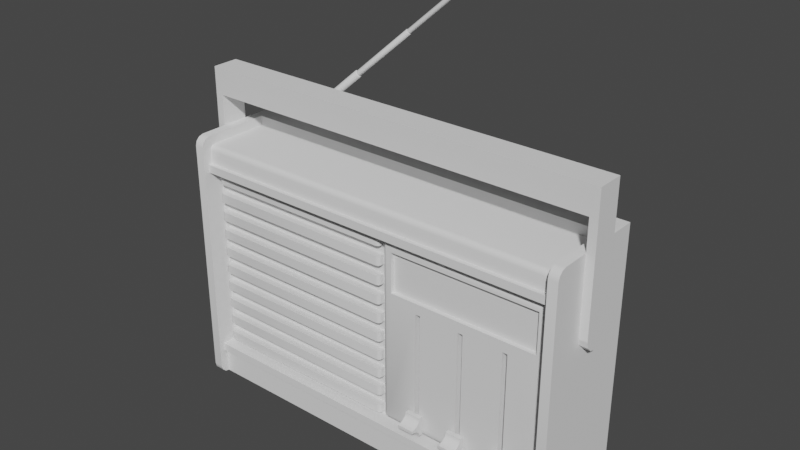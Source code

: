 # Source: Radio.blend  (saved by Blender 4.0.36; exported with 4.5.12 LTS)
import bpy
from mathutils import Matrix  # noqa: F401  (used for matrix-valued properties, if any)

bpy.ops.wm.read_factory_settings(use_empty=True)
scene = bpy.context.scene
scene.name = 'Scene'

# ---- collections
col_collection = bpy.data.collections.new('Collection'); scene.collection.children.link(col_collection)

# ---- node groups
ng_auto_smooth = bpy.data.node_groups.new('Auto Smooth', 'GeometryNodeTree')
_s = ng_auto_smooth.interface.new_socket(name='Geometry', in_out='OUTPUT', socket_type='NodeSocketGeometry')
_s = ng_auto_smooth.interface.new_socket(name='Geometry', in_out='INPUT', socket_type='NodeSocketGeometry')
_s = ng_auto_smooth.interface.new_socket(name='Angle', in_out='INPUT', socket_type='NodeSocketFloat')
_s.subtype = 'ANGLE'
_s.min_value = 0.0
_s.max_value = 3.142
ng_auto_smooth.is_modifier = True
_N = ng_auto_smooth.nodes; _L = ng_auto_smooth.links
n0 = _N.new('NodeGroupOutput'); n0.name = 'Group Output'; n0.location = (480, -100)
n1 = _N.new('NodeGroupInput'); n1.name = 'Group Input'; n1.location = (-420, -300)
n2 = _N.new('NodeGroupInput'); n2.name = 'Group Input.001'; n2.location = (-60, -100)
n3 = _N.new('GeometryNodeSetShadeSmooth'); n3.name = 'Set Shade Smooth'; n3.location = (120, -100)
n3.domain = 'EDGE'
n4 = _N.new('GeometryNodeSetShadeSmooth'); n4.name = 'Set Shade Smooth.001'; n4.location = (300, -100)
n5 = _N.new('GeometryNodeInputMeshEdgeAngle'); n5.name = 'Edge Angle'; n5.location = (-420, -220)
n6 = _N.new('GeometryNodeInputEdgeSmooth'); n6.name = 'Is Edge Smooth'; n6.location = (-60, -160)
n7 = _N.new('GeometryNodeInputShadeSmooth'); n7.name = 'Is Face Smooth'; n7.location = (-240, -340)
n8 = _N.new('FunctionNodeBooleanMath'); n8.name = 'Boolean Math'; n8.location = (-60, -220)
n9 = _N.new('FunctionNodeCompare'); n9.name = 'Compare'; n9.location = (-240, -180)
n9.operation = 'LESS_EQUAL'
_L.new(n5.outputs[0], n9.inputs[0])
_L.new(n4.outputs[0], n0.inputs[0])
_L.new(n1.outputs[1], n9.inputs[1])
_L.new(n9.outputs[0], n8.inputs[0])
_L.new(n7.outputs[0], n8.inputs[1])
_L.new(n2.outputs[0], n3.inputs[0])
_L.new(n6.outputs[0], n3.inputs[1])
_L.new(n3.outputs[0], n4.inputs[0])
_L.new(n8.outputs[0], n3.inputs[2])
n0.is_active_output = True

# ---- world
world_world = bpy.data.worlds.new('World'); scene.world = world_world
world_world.use_nodes = True; world_world.node_tree.nodes.clear()
_N = world_world.node_tree.nodes; _L = world_world.node_tree.links
n0 = _N.new('ShaderNodeOutputWorld'); n0.name = 'World Output'; n0.location = (300, 300)
n1 = _N.new('ShaderNodeBackground'); n1.name = 'Background'; n1.location = (10, 300)
n1.inputs[0].default_value = (0.05088, 0.05088, 0.05088, 1.0)
_L.new(n1.outputs[0], n0.inputs[0])
n0.is_active_output = True
world_world.color = (0.05088, 0.05088, 0.05088)
world_world.use_sun_shadow = False
world_world.sun_shadow_jitter_overblur = 0.0

# ---- meshes
me_cube_010 = bpy.data.meshes.new('Cube.010')
me_cube_010.from_pydata([(-0.1513, -0.01009, 0.08281), (-0.1513, -0.01009, 0.103), (-0.1513, 0.01009, 0.08281), (-0.1513, 0.01009, 0.103), (0.1513, -0.01009, 0.08281), (0.1513, -0.01009, 0.103), (0.1513, 0.01009, 0.08281), (0.1513, 0.01009, 0.103), (-0.1574, -0.01009, 0.08281), (-0.1574, -0.01009, 0.103), (-0.1574, 0.01009, 0.08281), (-0.1574, 0.01009, 0.103), (0.1574, -0.01009, 0.08281), (0.1574, -0.01009, 0.103), (0.1574, 0.01009, 0.08281), (0.1574, 0.01009, 0.103), (-0.1513, 0.01009, 0.0122), (-0.1513, -0.01009, 0.0122), (0.1513, -0.01009, 0.0122), (0.1513, 0.01009, 0.0122), (-0.1574, 0.01009, 0.0122), (-0.1574, -0.01009, 0.0122), (0.1574, -0.01009, 0.0122), (0.1574, 0.01009, 0.0122), (-0.1513, 0.01009, 0.001646), (-0.1513, 0.005276, -0.006688), (-0.1513, 0.008798, -0.003166), (-0.1513, -0.01009, 0.001646), (-0.1513, 9.313e-10, -0.007977), (-0.1513, -0.008798, -0.003166), (-0.1513, -0.005276, -0.006688), (0.1513, -0.01009, 0.001646), (0.1513, -0.005276, -0.006688), (0.1513, -0.008798, -0.003166), (0.1513, 0.01009, 0.001646), (0.1513, 9.313e-10, -0.007977), (0.1513, 0.008798, -0.003166), (0.1513, 0.005276, -0.006688), (-0.1574, 0.01009, 0.001646), (-0.1574, 0.008798, -0.003166), (-0.1574, 0.005276, -0.006688), (-0.1574, 9.313e-10, -0.007977), (-0.1574, -0.01009, 0.001646), (-0.1574, -0.005276, -0.006688), (-0.1574, -0.008798, -0.003166), (0.1574, -0.01009, 0.001646), (0.1574, -0.008798, -0.003166), (0.1574, -0.005276, -0.006688), (0.1574, 9.313e-10, -0.007977), (0.1574, 0.01009, 0.001646), (0.1574, 0.005276, -0.006688), (0.1574, 0.008798, -0.003166)], [], [(4, 6, 19, 18), (2, 3, 7, 6), (5, 4, 12, 13), (4, 5, 1, 0), (2, 6, 4, 0), (7, 3, 1, 5), (8, 9, 11, 10), (3, 2, 10, 11), (0, 1, 9, 8), (1, 3, 11, 9), (14, 15, 13, 12), (2, 0, 17, 16), (7, 5, 13, 15), (6, 7, 15, 14), (21, 20, 38, 39, 40, 41, 43, 44, 42), (0, 8, 21, 17), (8, 10, 20, 21), (14, 12, 22, 23), (10, 2, 16, 20), (6, 14, 23, 19), (12, 4, 18, 22), (20, 16, 24, 38), (22, 18, 31, 45), (18, 19, 34, 36, 37, 35, 32, 33, 31), (19, 23, 49, 34), (17, 21, 42, 27), (23, 22, 45, 46, 47, 48, 50, 51, 49), (27, 42, 44, 29), (29, 44, 43, 30), (30, 43, 41, 28), (38, 24, 26, 39), (39, 26, 25, 40), (40, 25, 28, 41), (35, 48, 47, 32), (32, 47, 46, 33), (33, 46, 45, 31), (34, 49, 51, 36), (36, 51, 50, 37), (37, 50, 48, 35), (16, 17, 27, 29, 30, 28, 25, 26, 24)])
_uv = me_cube_010.uv_layers.new(name='UVMap')
_uv.uv.foreach_set('vector', [0.8693, 0.7305, 0.8965, 0.7305, 0.8965, 0.8256, 0.8693, 0.8256, 0.4303, 0.9882, 0.4008, 0.9882, 0.4008, 0.5459, 0.4303, 0.5459, 0.7998, 0.8382, 0.7998, 0.8106, 0.8081, 0.8106, 0.8081, 0.8382, 0.4662, 0.9882, 0.4367, 0.9882, 0.4367, 0.5459, 0.4662, 0.5459, 0.3585, 0.5459, 0.3585, 0.9882, 0.329, 0.9882, 0.329, 0.5459, 0.3944, 0.5459, 0.3944, 0.9882, 0.3649, 0.9882, 0.3649, 0.5459, 0.8382, 0.7577, 0.8382, 0.7305, 0.8654, 0.7305, 0.8654, 0.7577, 0.7998, 0.9926, 0.7998, 0.965, 0.8081, 0.965, 0.8081, 0.9926, 0.8299, 0.8106, 0.8299, 0.8382, 0.8216, 0.8382, 0.8216, 0.8106, 0.7856, 0.9605, 0.7856, 0.9346, 0.7933, 0.9346, 0.7933, 0.9605, 0.9079, 0.7594, 0.9079, 0.7322, 0.9351, 0.7322, 0.9351, 0.7594, 0.939, 0.7322, 0.9662, 0.7322, 0.9662, 0.8274, 0.939, 0.8274, 0.8428, 0.9346, 0.8428, 0.9605, 0.835, 0.9605, 0.835, 0.9346, 0.8299, 0.965, 0.8299, 0.9926, 0.8216, 0.9926, 0.8216, 0.965, 0.8382, 0.8528, 0.8654, 0.8528, 0.8654, 0.867, 0.8637, 0.8735, 0.8589, 0.8782, 0.8518, 0.88, 0.8447, 0.8782, 0.84, 0.8735, 0.8382, 0.867, 0.8299, 0.8106, 0.8216, 0.8106, 0.8216, 0.7141, 0.8299, 0.7141, 0.8382, 0.7577, 0.8654, 0.7577, 0.8654, 0.8528, 0.8382, 0.8528, 0.9079, 0.7594, 0.9351, 0.7594, 0.9351, 0.8545, 0.9079, 0.8545, 0.8081, 0.965, 0.7998, 0.965, 0.7998, 0.8684, 0.8081, 0.8684, 0.8299, 0.965, 0.8216, 0.965, 0.8216, 0.8684, 0.8299, 0.8684, 0.8081, 0.8106, 0.7998, 0.8106, 0.7998, 0.7141, 0.8081, 0.7141, 0.8081, 0.8684, 0.7998, 0.8684, 0.7998, 0.854, 0.8081, 0.854, 0.8081, 0.7141, 0.7998, 0.7141, 0.7998, 0.6997, 0.8081, 0.6997, 0.8693, 0.8256, 0.8965, 0.8256, 0.8965, 0.8398, 0.8948, 0.8463, 0.89, 0.8511, 0.8829, 0.8528, 0.8758, 0.8511, 0.8711, 0.8463, 0.8693, 0.8398, 0.8299, 0.8684, 0.8216, 0.8684, 0.8216, 0.854, 0.8299, 0.854, 0.8299, 0.7141, 0.8216, 0.7141, 0.8216, 0.6997, 0.8299, 0.6997, 0.9079, 0.8545, 0.9351, 0.8545, 0.9351, 0.8688, 0.9333, 0.8752, 0.9286, 0.88, 0.9215, 0.8817, 0.9144, 0.88, 0.9096, 0.8752, 0.9079, 0.8688, 0.8299, 0.6997, 0.8216, 0.6997, 0.8216, 0.693, 0.8299, 0.693, 0.8299, 0.693, 0.8216, 0.693, 0.8216, 0.6879, 0.8299, 0.6879, 0.8792, 0.9375, 0.8869, 0.9375, 0.8869, 0.9442, 0.8792, 0.9442, 0.8081, 0.854, 0.7998, 0.854, 0.7998, 0.8473, 0.8081, 0.8473, 0.8081, 0.8473, 0.7998, 0.8473, 0.7998, 0.8422, 0.8081, 0.8422, 0.8869, 0.951, 0.8792, 0.951, 0.8792, 0.9442, 0.8869, 0.9442, 0.8869, 0.9614, 0.8792, 0.9614, 0.8792, 0.9547, 0.8869, 0.9547, 0.7998, 0.6879, 0.8081, 0.6879, 0.8081, 0.693, 0.7998, 0.693, 0.7998, 0.693, 0.8081, 0.693, 0.8081, 0.6997, 0.7998, 0.6997, 0.8299, 0.854, 0.8216, 0.854, 0.8216, 0.8473, 0.8299, 0.8473, 0.8299, 0.8473, 0.8216, 0.8473, 0.8216, 0.8422, 0.8299, 0.8422, 0.8869, 0.9682, 0.8792, 0.9682, 0.8792, 0.9614, 0.8869, 0.9614, 0.939, 0.8274, 0.9662, 0.8274, 0.9662, 0.8416, 0.9644, 0.8481, 0.9597, 0.8528, 0.9526, 0.8545, 0.9455, 0.8528, 0.9407, 0.8481, 0.939, 0.8416])
me_cube_010.materials.append(None)
me_cube_010.update()
me_cylinder = bpy.data.meshes.new('Cylinder')
me_cylinder.from_pydata([(1.49e-08, 0.003026, -2.98e-08), (0.06058, 0.003026, 0.05247), (0.001549, 0.001887, -0.001788), (0.06213, 0.001887, 0.05068), (0.001932, -0.0006734, -0.00223), (0.06251, -0.0006734, 0.05024), (0.0008596, -0.002726, -0.0009925), (0.06144, -0.002726, 0.05148), (-0.0008596, -0.002726, 0.0009924), (0.05972, -0.002726, 0.05346), (-0.001932, -0.0006734, 0.00223), (0.05865, -0.0006734, 0.0547), (-0.001549, 0.001887, 0.001788), (0.05903, 0.001887, 0.05426), (0.06098, 0.002513, 0.05282), (0.06227, 0.001567, 0.05133), (0.06258, -0.0005592, 0.05096), (0.06169, -0.002264, 0.05199), (0.06027, -0.002264, 0.05364), (0.05938, -0.0005592, 0.05467), (0.05969, 0.001567, 0.0543), (0.05877, 0.002289, 0.0509), (0.1059, 0.002289, 0.09176), (0.05994, 0.001427, 0.04955), (0.1071, 0.001427, 0.09041), (0.06023, -0.0005093, 0.04921), (0.1074, -0.0005093, 0.09007), (0.05942, -0.002062, 0.05015), (0.1066, -0.002062, 0.09101), (0.05812, -0.002062, 0.05165), (0.1053, -0.002062, 0.09251), (0.05731, -0.0005093, 0.05259), (0.1045, -0.0005093, 0.09345), (0.0576, 0.001427, 0.05225), (0.1048, 0.001427, 0.09311), (0.1062, 0.001901, 0.09202), (0.1072, 0.001185, 0.0909), (0.1075, -0.0004229, 0.09062), (0.1068, -0.001712, 0.0914), (0.1057, -0.001712, 0.09265), (0.105, -0.0004229, 0.09342), (0.1053, 0.001185, 0.09315), (0.1041, 0.001837, 0.09018), (0.1466, 0.001837, 0.127), (0.1051, 0.001145, 0.08909), (0.1476, 0.001145, 0.1259), (0.1053, -0.0004088, 0.08883), (0.1478, -0.0004088, 0.1256), (0.1046, -0.001655, 0.08958), (0.1472, -0.001655, 0.1264), (0.1036, -0.001655, 0.09078), (0.1461, -0.001655, 0.1276), (0.1029, -0.0004088, 0.09153), (0.1455, -0.0004088, 0.1284), (0.1032, 0.001145, 0.09127), (0.1457, 0.001145, 0.1281), (0.1439, 0.003873, 0.1311), (0.1431, -0.001382, 0.132), (0.1453, -0.005597, 0.1294), (0.1489, -0.005597, 0.1254), (0.1511, -0.001382, 0.1228), (0.1503, 0.003873, 0.1237), (0.1471, 0.006212, 0.1274), (0.1457, 0.003873, 0.1326), (0.1449, -0.001382, 0.1335), (0.1471, -0.005597, 0.1309), (0.1506, -0.005597, 0.1269), (0.1528, -0.001382, 0.1243), (0.152, 0.003873, 0.1252), (0.1488, 0.006212, 0.1289), (0.1492, 7.451e-09, 0.1293)], [], [(0, 1, 3, 2), (2, 3, 5, 4), (4, 5, 7, 6), (6, 7, 9, 8), (8, 9, 11, 10), (7, 5, 16, 17), (10, 11, 13, 12), (12, 13, 1, 0), (0, 2, 4, 6, 8, 10, 12), (15, 14, 20, 19, 18, 17, 16), (13, 11, 19, 20), (9, 7, 17, 18), (1, 13, 20, 14), (5, 3, 15, 16), (11, 9, 18, 19), (3, 1, 14, 15), (21, 22, 24, 23), (23, 24, 26, 25), (25, 26, 28, 27), (27, 28, 30, 29), (29, 30, 32, 31), (28, 26, 37, 38), (31, 32, 34, 33), (33, 34, 22, 21), (36, 35, 41, 40, 39, 38, 37), (34, 32, 40, 41), (30, 28, 38, 39), (22, 34, 41, 35), (26, 24, 36, 37), (32, 30, 39, 40), (24, 22, 35, 36), (42, 43, 45, 44), (44, 45, 47, 46), (46, 47, 49, 48), (48, 49, 51, 50), (50, 51, 53, 52), (49, 47, 60, 59), (52, 53, 55, 54), (54, 55, 43, 42), (43, 55, 56, 62), (47, 45, 61, 60), (45, 43, 62, 61), (51, 49, 59, 58), (55, 53, 57, 56), (53, 51, 58, 57), (56, 57, 64, 63), (57, 58, 65, 64), (58, 59, 66, 65), (60, 61, 68, 67), (59, 60, 67, 66), (62, 56, 63, 69), (61, 62, 69, 68), (68, 69, 70), (63, 64, 70), (64, 65, 70), (65, 66, 70), (67, 68, 70), (66, 67, 70), (69, 63, 70)])
me_cylinder.polygons.foreach_set('use_smooth', [True] * 59)
_uv = me_cylinder.uv_layers.new(name='UVMap')
_uv.uv.foreach_set('vector', [0.6522, 0.2733, 0.5074, 0.2733, 0.5074, 0.2703, 0.6522, 0.2703, 0.6522, 0.2682, 0.5074, 0.2682, 0.5074, 0.2652, 0.6522, 0.2652, 0.6522, 0.2652, 0.5074, 0.2652, 0.5074, 0.2605, 0.6522, 0.2605, 0.6522, 0.2605, 0.5074, 0.2605, 0.5074, 0.2575, 0.6522, 0.2575, 0.6522, 0.2554, 0.5074, 0.2554, 0.5074, 0.2507, 0.6522, 0.2507, 0.5074, 0.2605, 0.5074, 0.2652, 0.5065, 0.2648, 0.5065, 0.2609, 0.6522, 0.281, 0.5074, 0.281, 0.5074, 0.278, 0.6522, 0.278, 0.6522, 0.278, 0.5074, 0.278, 0.5074, 0.2733, 0.6522, 0.2733, 0.901, 0.2202, 0.9086, 0.2202, 0.9133, 0.2261, 0.9116, 0.2335, 0.9048, 0.2368, 0.898, 0.2335, 0.8963, 0.2261, 0.8707, 0.2379, 0.8668, 0.233, 0.8682, 0.2269, 0.8738, 0.2242, 0.8795, 0.2269, 0.8809, 0.233, 0.877, 0.2379, 0.867, 0.226, 0.8738, 0.2227, 0.8738, 0.2242, 0.8682, 0.2269, 0.8807, 0.226, 0.8823, 0.2333, 0.8809, 0.233, 0.8795, 0.2269, 0.5074, 0.2733, 0.5074, 0.278, 0.5065, 0.2776, 0.5065, 0.2737, 0.8776, 0.2392, 0.8701, 0.2392, 0.8707, 0.2379, 0.877, 0.2379, 0.5074, 0.2507, 0.5074, 0.2554, 0.5065, 0.255, 0.5065, 0.2511, 0.8701, 0.2392, 0.8654, 0.2333, 0.8668, 0.233, 0.8707, 0.2379, 0.7828, 0.2663, 0.6701, 0.2663, 0.6701, 0.2641, 0.7828, 0.2641, 0.7828, 0.2801, 0.6701, 0.2801, 0.6701, 0.2779, 0.7828, 0.2779, 0.7828, 0.2779, 0.6701, 0.2779, 0.6701, 0.2743, 0.7828, 0.2743, 0.7828, 0.2743, 0.6701, 0.2743, 0.6701, 0.272, 0.7828, 0.272, 0.7828, 0.262, 0.6701, 0.262, 0.6701, 0.2584, 0.7828, 0.2584, 0.6701, 0.2743, 0.6701, 0.2779, 0.6693, 0.2776, 0.6693, 0.2746, 0.7828, 0.2584, 0.6701, 0.2584, 0.6701, 0.2562, 0.7828, 0.2562, 0.7828, 0.2699, 0.6701, 0.2699, 0.6701, 0.2663, 0.7828, 0.2663, 0.9365, 0.2337, 0.9336, 0.2374, 0.9288, 0.2374, 0.9259, 0.2337, 0.9269, 0.2291, 0.9312, 0.227, 0.9355, 0.2291, 0.9283, 0.2384, 0.9248, 0.234, 0.9259, 0.2337, 0.9288, 0.2374, 0.926, 0.2284, 0.9312, 0.2259, 0.9312, 0.227, 0.9269, 0.2291, 0.6701, 0.2663, 0.6701, 0.2699, 0.6693, 0.2696, 0.6693, 0.2666, 0.9363, 0.2284, 0.9376, 0.234, 0.9365, 0.2337, 0.9355, 0.2291, 0.6701, 0.2584, 0.6701, 0.262, 0.6693, 0.2617, 0.6693, 0.2587, 0.9376, 0.234, 0.9341, 0.2384, 0.9336, 0.2374, 0.9365, 0.2337, 0.8944, 0.2652, 0.7929, 0.2652, 0.7929, 0.2634, 0.8944, 0.2634, 0.8944, 0.2784, 0.7929, 0.2784, 0.7929, 0.2766, 0.8944, 0.2766, 0.8944, 0.2766, 0.7929, 0.2766, 0.7929, 0.2737, 0.8944, 0.2737, 0.8944, 0.2737, 0.7929, 0.2737, 0.7929, 0.2719, 0.8944, 0.2719, 0.8944, 0.2612, 0.7929, 0.2612, 0.7929, 0.2584, 0.8944, 0.2584, 0.8029, 0.2346, 0.8039, 0.2302, 0.8162, 0.2274, 0.8128, 0.2425, 0.8944, 0.2698, 0.7929, 0.2698, 0.7929, 0.268, 0.8944, 0.268, 0.8944, 0.268, 0.7929, 0.268, 0.7929, 0.2652, 0.8944, 0.2652, 0.7965, 0.2266, 0.7936, 0.2302, 0.7813, 0.2274, 0.791, 0.2152, 0.8039, 0.2302, 0.8011, 0.2266, 0.8065, 0.2152, 0.8162, 0.2274, 0.8011, 0.2266, 0.7965, 0.2266, 0.791, 0.2152, 0.8065, 0.2152, 0.7988, 0.2366, 0.8029, 0.2346, 0.8128, 0.2425, 0.7988, 0.2492, 0.7936, 0.2302, 0.7946, 0.2346, 0.7848, 0.2425, 0.7813, 0.2274, 0.7946, 0.2346, 0.7988, 0.2366, 0.7988, 0.2492, 0.7848, 0.2425, 0.8962, 0.2456, 0.9058, 0.2456, 0.9058, 0.2522, 0.8962, 0.2522, 0.9058, 0.2456, 0.9214, 0.2456, 0.9214, 0.2522, 0.9058, 0.2522, 0.8254, 0.2426, 0.8351, 0.2426, 0.8351, 0.2492, 0.8254, 0.2492, 0.8506, 0.2426, 0.8603, 0.2426, 0.8603, 0.2492, 0.8506, 0.2492, 0.8351, 0.2426, 0.8506, 0.2426, 0.8506, 0.2492, 0.8351, 0.2492, 0.8431, 0.2344, 0.8276, 0.2344, 0.8276, 0.2277, 0.8431, 0.2277, 0.8528, 0.2344, 0.8431, 0.2344, 0.8431, 0.2277, 0.8528, 0.2277, 0.7642, 0.2371, 0.7545, 0.2492, 0.7468, 0.2331, 0.739, 0.2492, 0.7293, 0.2371, 0.7468, 0.2331, 0.7293, 0.2371, 0.7328, 0.222, 0.7468, 0.2331, 0.7328, 0.222, 0.7468, 0.2152, 0.7468, 0.2331, 0.7607, 0.222, 0.7642, 0.2371, 0.7468, 0.2331, 0.7468, 0.2152, 0.7607, 0.222, 0.7468, 0.2331, 0.7545, 0.2492, 0.739, 0.2492, 0.7468, 0.2331])
me_cylinder.materials.append(None)
me_cylinder.update()
me_cube_012 = bpy.data.meshes.new('Cube.012')
me_cube_012.from_pydata([(-0.006052, 0.00036, -0.006052), (-0.006052, 0.00036, 0.006052), (0.006052, 0.00036, -0.006052), (0.006052, 0.00036, 0.006052), (-0.006052, -0.007507, -0.001142), (-0.006052, -0.007507, 0.001142), (0.006052, -0.007507, 0.001142), (0.006052, -0.007507, -0.001142), (-0.006052, -0.005543, 0.001256), (-0.006052, -0.0005379, 0.003983), (-0.006052, -0.002964, 0.002146), (0.006052, -0.0005379, 0.003983), (0.006052, -0.005543, 0.001256), (0.006052, -0.002964, 0.002146), (0.006052, -0.005543, -0.001256), (0.006052, -0.0005379, -0.003983), (0.006052, -0.002964, -0.002146), (-0.006052, -0.0005379, -0.003983), (-0.006052, -0.005543, -0.001256), (-0.006052, -0.002964, -0.002146), (-0.006052, 0.00036, 0.007262), (-0.006052, 0.003386, 0.007262), (0.006052, 0.003386, 0.007262), (0.006052, 0.00036, 0.007262), (-0.006052, 0.003386, -0.007262), (-0.006052, 0.00036, -0.007262), (0.006052, 0.003386, -0.007262), (0.006052, 0.00036, -0.007262), (-0.00121, 0.0001716, -0.003661), (-0.00121, 0.0001716, 0.003661), (-0.00121, 0.01228, -0.003661), (-0.00121, 0.01228, 0.003661), (0.00121, 0.0001716, -0.003661), (0.00121, 0.0001716, 0.003661), (0.00121, 0.01228, -0.003661), (0.00121, 0.01228, 0.003661)], [], [(22, 23, 3, 26), (3, 2, 27, 26), (7, 6, 5, 4), (0, 2, 15, 17), (3, 1, 9, 11), (18, 14, 7, 4), (12, 8, 5, 6), (0, 17, 9, 1), (10, 9, 17, 19), (8, 10, 19, 18), (4, 5, 8, 18), (2, 3, 11, 15), (11, 13, 16, 15), (13, 12, 14, 16), (14, 18, 19, 16), (16, 19, 17, 15), (8, 12, 13, 10), (10, 13, 11, 9), (7, 14, 12, 6), (22, 21, 20, 23), (1, 3, 23, 20), (24, 26, 27, 25), (26, 24, 21, 22), (2, 0, 25, 27), (0, 1, 24, 25), (21, 24, 1, 20), (28, 29, 31, 30), (34, 35, 33, 32), (30, 34, 32, 28), (35, 31, 29, 33)])
me_cube_012.polygons.foreach_set('use_smooth', [1, 1, 1, 1, 1, 1, 1, 1, 1, 1, 1, 1, 1, 1, 1, 1, 1, 1, 1, 1, 1, 1, 1, 1, 1, 1, 0, 0, 0, 0])
_uv = me_cube_012.uv_layers.new(name='UVMap')
_uv.uv.foreach_set('vector', [0.6274, 0.2159, 0.6274, 0.2238, 0.6242, 0.2238, 0.5892, 0.2159, 0.6242, 0.2238, 0.5924, 0.2238, 0.5892, 0.2238, 0.5892, 0.2159, 0.8354, 0.1431, 0.8354, 0.1491, 0.8036, 0.1491, 0.8036, 0.1431, 0.8036, 0.1719, 0.8354, 0.1719, 0.8354, 0.1774, 0.8036, 0.1774, 0.8354, 0.1601, 0.8036, 0.1601, 0.8036, 0.1546, 0.8354, 0.1546, 0.7289, 0.197, 0.7607, 0.197, 0.7607, 0.2021, 0.7289, 0.2021, 0.7607, 0.2128, 0.7289, 0.2128, 0.7289, 0.2077, 0.7607, 0.2077, 0.5487, 0.196, 0.5541, 0.1937, 0.5751, 0.1937, 0.5805, 0.196, 0.5702, 0.1873, 0.5751, 0.1937, 0.5541, 0.1937, 0.559, 0.1873, 0.5679, 0.1805, 0.5702, 0.1873, 0.559, 0.1873, 0.5613, 0.1805, 0.5616, 0.1754, 0.5676, 0.1754, 0.5679, 0.1805, 0.5613, 0.1805, 0.5924, 0.2238, 0.6242, 0.2238, 0.6187, 0.2262, 0.5978, 0.2262, 0.6187, 0.2262, 0.6139, 0.2325, 0.6026, 0.2325, 0.5978, 0.2262, 0.6139, 0.2325, 0.6116, 0.2393, 0.605, 0.2393, 0.6026, 0.2325, 0.7607, 0.197, 0.7289, 0.197, 0.7289, 0.1899, 0.7607, 0.1899, 0.7607, 0.1899, 0.7289, 0.1899, 0.7289, 0.1827, 0.7607, 0.1827, 0.7289, 0.2128, 0.7607, 0.2128, 0.7607, 0.2199, 0.7289, 0.2199, 0.7289, 0.2199, 0.7607, 0.2199, 0.7607, 0.2271, 0.7289, 0.2271, 0.6053, 0.2445, 0.605, 0.2393, 0.6116, 0.2393, 0.6113, 0.2445, 0.9893, 0.1918, 0.9575, 0.1918, 0.9575, 0.184, 0.9893, 0.184, 0.8036, 0.1601, 0.8354, 0.1601, 0.8354, 0.1632, 0.8036, 0.1632, 0.9575, 0.1707, 0.9893, 0.1707, 0.9893, 0.1785, 0.9575, 0.1785, 0.5892, 0.2103, 0.5892, 0.1785, 0.6274, 0.1785, 0.6274, 0.2103, 0.8354, 0.1719, 0.8036, 0.1719, 0.8036, 0.1688, 0.8354, 0.1688, 0.5487, 0.196, 0.5805, 0.196, 0.5455, 0.204, 0.5455, 0.196, 0.5837, 0.204, 0.5455, 0.204, 0.5805, 0.196, 0.5837, 0.196, 0.8354, 0.2079, 0.8354, 0.2271, 0.8036, 0.2271, 0.8036, 0.2079, 0.5082, 0.1946, 0.5082, 0.1754, 0.54, 0.1754, 0.54, 0.1946, 0.7234, 0.1425, 0.7234, 0.1489, 0.6923, 0.1489, 0.6923, 0.1425, 0.9575, 0.2303, 0.9575, 0.2239, 0.9887, 0.2239, 0.9887, 0.2303])
me_cube_012.materials.append(None)
me_cube_012.update()
me_cube_014 = bpy.data.meshes.new('Cube.014')
me_cube_014.from_pydata([(-0.006052, 0.00036, -0.006052), (-0.006052, 0.00036, 0.006052), (0.006052, 0.00036, -0.006052), (0.006052, 0.00036, 0.006052), (-0.006052, -0.007507, -0.001142), (-0.006052, -0.007507, 0.001142), (0.006052, -0.007507, 0.001142), (0.006052, -0.007507, -0.001142), (-0.006052, -0.005543, 0.001256), (-0.006052, -0.0005379, 0.003983), (-0.006052, -0.002964, 0.002146), (0.006052, -0.0005379, 0.003983), (0.006052, -0.005543, 0.001256), (0.006052, -0.002964, 0.002146), (0.006052, -0.005543, -0.001256), (0.006052, -0.0005379, -0.003983), (0.006052, -0.002964, -0.002146), (-0.006052, -0.0005379, -0.003983), (-0.006052, -0.005543, -0.001256), (-0.006052, -0.002964, -0.002146), (-0.006052, 0.00036, 0.007262), (-0.006052, 0.003386, 0.007262), (0.006052, 0.003386, 0.007262), (0.006052, 0.00036, 0.007262), (-0.006052, 0.003386, -0.007262), (-0.006052, 0.00036, -0.007262), (0.006052, 0.003386, -0.007262), (0.006052, 0.00036, -0.007262), (-0.00121, 0.0001716, -0.003661), (-0.00121, 0.0001716, 0.003661), (-0.00121, 0.01228, -0.003661), (-0.00121, 0.01228, 0.003661), (0.00121, 0.0001716, -0.003661), (0.00121, 0.0001716, 0.003661), (0.00121, 0.01228, -0.003661), (0.00121, 0.01228, 0.003661)], [], [(22, 23, 3, 26), (3, 2, 27, 26), (7, 6, 5, 4), (0, 2, 15, 17), (3, 1, 9, 11), (18, 14, 7, 4), (12, 8, 5, 6), (0, 17, 9, 1), (10, 9, 17, 19), (8, 10, 19, 18), (4, 5, 8, 18), (2, 3, 11, 15), (11, 13, 16, 15), (13, 12, 14, 16), (14, 18, 19, 16), (16, 19, 17, 15), (8, 12, 13, 10), (10, 13, 11, 9), (7, 14, 12, 6), (22, 21, 20, 23), (1, 3, 23, 20), (24, 26, 27, 25), (26, 24, 21, 22), (2, 0, 25, 27), (0, 1, 24, 25), (21, 24, 1, 20), (28, 29, 31, 30), (34, 35, 33, 32), (30, 34, 32, 28), (35, 31, 29, 33)])
me_cube_014.polygons.foreach_set('use_smooth', [1, 1, 1, 1, 1, 1, 1, 1, 1, 1, 1, 1, 1, 1, 1, 1, 1, 1, 1, 1, 1, 1, 1, 1, 1, 1, 0, 0, 0, 0])
_uv = me_cube_014.uv_layers.new(name='UVMap')
_uv.uv.foreach_set('vector', [0.5837, 0.1412, 0.5837, 0.1492, 0.5805, 0.1492, 0.5455, 0.1412, 0.5805, 0.1492, 0.5487, 0.1492, 0.5455, 0.1492, 0.5455, 0.1412, 0.7607, 0.1437, 0.7607, 0.1497, 0.7289, 0.1497, 0.7289, 0.1437, 0.7289, 0.1717, 0.7607, 0.1717, 0.7607, 0.1772, 0.7289, 0.1772, 0.7234, 0.1599, 0.6916, 0.1599, 0.6916, 0.1544, 0.7234, 0.1544, 0.6852, 0.197, 0.717, 0.197, 0.717, 0.2021, 0.6852, 0.2021, 0.798, 0.2128, 0.7662, 0.2128, 0.7662, 0.2077, 0.798, 0.2077, 0.5487, 0.2365, 0.5541, 0.2342, 0.5751, 0.2342, 0.5805, 0.2365, 0.5702, 0.2278, 0.5751, 0.2342, 0.5541, 0.2342, 0.559, 0.2278, 0.5679, 0.221, 0.5702, 0.2278, 0.559, 0.2278, 0.5613, 0.221, 0.5616, 0.2159, 0.5676, 0.2159, 0.5679, 0.221, 0.5613, 0.221, 0.5487, 0.1492, 0.5805, 0.1492, 0.5751, 0.1515, 0.5541, 0.1515, 0.5751, 0.1515, 0.5702, 0.1579, 0.559, 0.1579, 0.5541, 0.1515, 0.5702, 0.1579, 0.5679, 0.1647, 0.5613, 0.1647, 0.559, 0.1579, 0.717, 0.197, 0.6852, 0.197, 0.6852, 0.1899, 0.717, 0.1899, 0.717, 0.1899, 0.6852, 0.1899, 0.6852, 0.1827, 0.717, 0.1827, 0.7662, 0.2128, 0.798, 0.2128, 0.798, 0.2199, 0.7662, 0.2199, 0.7662, 0.2199, 0.798, 0.2199, 0.798, 0.2271, 0.7662, 0.2271, 0.5616, 0.1698, 0.5613, 0.1647, 0.5679, 0.1647, 0.5676, 0.1698, 0.7607, 0.163, 0.7289, 0.163, 0.7289, 0.1553, 0.7607, 0.1553, 0.6916, 0.1599, 0.7234, 0.1599, 0.7234, 0.163, 0.6916, 0.163, 0.9575, 0.2106, 0.9893, 0.2106, 0.9893, 0.2184, 0.9575, 0.2184, 0.6329, 0.173, 0.6329, 0.1412, 0.671, 0.1412, 0.671, 0.173, 0.7607, 0.1717, 0.7289, 0.1717, 0.7289, 0.1686, 0.7607, 0.1686, 0.5487, 0.2365, 0.5805, 0.2365, 0.5455, 0.2445, 0.5455, 0.2365, 0.5837, 0.2445, 0.5455, 0.2445, 0.5805, 0.2365, 0.5837, 0.2365, 0.5082, 0.2445, 0.5082, 0.2252, 0.54, 0.2252, 0.54, 0.2445, 0.5082, 0.2197, 0.5082, 0.2005, 0.54, 0.2005, 0.54, 0.2197, 0.9883, 0.1433, 0.9883, 0.1496, 0.9572, 0.1496, 0.9572, 0.1433, 0.9575, 0.2421, 0.9575, 0.2358, 0.9887, 0.2358, 0.9887, 0.2421])
me_cube_014.materials.append(None)
me_cube_014.update()
me_cube_015 = bpy.data.meshes.new('Cube.015')
me_cube_015.from_pydata([(-0.006052, 0.00036, -0.006052), (-0.006052, 0.00036, 0.006052), (0.006052, 0.00036, -0.006052), (0.006052, 0.00036, 0.006052), (-0.006052, -0.007507, -0.001142), (-0.006052, -0.007507, 0.001142), (0.006052, -0.007507, 0.001142), (0.006052, -0.007507, -0.001142), (-0.006052, -0.005543, 0.001256), (-0.006052, -0.0005379, 0.003983), (-0.006052, -0.002964, 0.002146), (0.006052, -0.0005379, 0.003983), (0.006052, -0.005543, 0.001256), (0.006052, -0.002964, 0.002146), (0.006052, -0.005543, -0.001256), (0.006052, -0.0005379, -0.003983), (0.006052, -0.002964, -0.002146), (-0.006052, -0.0005379, -0.003983), (-0.006052, -0.005543, -0.001256), (-0.006052, -0.002964, -0.002146), (-0.006052, 0.00036, 0.007262), (-0.006052, 0.003386, 0.007262), (0.006052, 0.003386, 0.007262), (0.006052, 0.00036, 0.007262), (-0.006052, 0.003386, -0.007262), (-0.006052, 0.00036, -0.007262), (0.006052, 0.003386, -0.007262), (0.006052, 0.00036, -0.007262), (-0.00121, 0.0001716, -0.003661), (-0.00121, 0.0001716, 0.003661), (-0.00121, 0.01228, -0.003661), (-0.00121, 0.01228, 0.003661), (0.00121, 0.0001716, -0.003661), (0.00121, 0.0001716, 0.003661), (0.00121, 0.01228, -0.003661), (0.00121, 0.01228, 0.003661)], [], [(22, 23, 3, 26), (3, 2, 27, 26), (7, 6, 5, 4), (0, 2, 15, 17), (3, 1, 9, 11), (18, 14, 7, 4), (12, 8, 5, 6), (0, 17, 9, 1), (10, 9, 17, 19), (8, 10, 19, 18), (4, 5, 8, 18), (2, 3, 11, 15), (11, 13, 16, 15), (13, 12, 14, 16), (14, 18, 19, 16), (16, 19, 17, 15), (8, 12, 13, 10), (10, 13, 11, 9), (7, 14, 12, 6), (22, 21, 20, 23), (1, 3, 23, 20), (24, 26, 27, 25), (26, 24, 21, 22), (2, 0, 25, 27), (0, 1, 24, 25), (21, 24, 1, 20), (28, 29, 31, 30), (34, 35, 33, 32), (30, 34, 32, 28), (35, 31, 29, 33)])
me_cube_015.polygons.foreach_set('use_smooth', [1, 1, 1, 1, 1, 1, 1, 1, 1, 1, 1, 1, 1, 1, 1, 1, 1, 1, 1, 1, 1, 1, 1, 1, 1, 1, 0, 0, 0, 0])
_uv = me_cube_015.uv_layers.new(name='UVMap')
_uv.uv.foreach_set('vector', [0.6274, 0.1412, 0.6274, 0.1492, 0.6242, 0.1492, 0.5892, 0.1412, 0.6242, 0.1492, 0.5924, 0.1492, 0.5892, 0.1492, 0.5892, 0.1412, 0.798, 0.1437, 0.798, 0.1497, 0.7662, 0.1497, 0.7662, 0.1437, 0.7662, 0.1717, 0.798, 0.1717, 0.798, 0.1772, 0.7662, 0.1772, 0.7234, 0.174, 0.6916, 0.174, 0.6916, 0.1686, 0.7234, 0.1686, 0.7662, 0.197, 0.798, 0.197, 0.798, 0.2021, 0.7662, 0.2021, 0.717, 0.2128, 0.6852, 0.2128, 0.6852, 0.2077, 0.717, 0.2077, 0.6361, 0.2365, 0.6415, 0.2342, 0.6624, 0.2342, 0.6679, 0.2365, 0.6576, 0.2278, 0.6624, 0.2342, 0.6415, 0.2342, 0.6463, 0.2278, 0.6553, 0.221, 0.6576, 0.2278, 0.6463, 0.2278, 0.6487, 0.221, 0.649, 0.2159, 0.655, 0.2159, 0.6553, 0.221, 0.6487, 0.221, 0.5924, 0.1492, 0.6242, 0.1492, 0.6187, 0.1515, 0.5978, 0.1515, 0.6187, 0.1515, 0.6139, 0.1579, 0.6026, 0.1579, 0.5978, 0.1515, 0.6139, 0.1579, 0.6116, 0.1647, 0.605, 0.1647, 0.6026, 0.1579, 0.798, 0.197, 0.7662, 0.197, 0.7662, 0.1899, 0.798, 0.1899, 0.798, 0.1899, 0.7662, 0.1899, 0.7662, 0.1827, 0.798, 0.1827, 0.6852, 0.2128, 0.717, 0.2128, 0.717, 0.2199, 0.6852, 0.2199, 0.6852, 0.2199, 0.717, 0.2199, 0.717, 0.2271, 0.6852, 0.2271, 0.6053, 0.1698, 0.605, 0.1647, 0.6116, 0.1647, 0.6113, 0.1698, 0.9893, 0.2051, 0.9575, 0.2051, 0.9575, 0.1973, 0.9893, 0.1973, 0.6916, 0.174, 0.7234, 0.174, 0.7234, 0.1772, 0.6916, 0.1772, 0.7662, 0.1553, 0.798, 0.1553, 0.798, 0.163, 0.7662, 0.163, 0.6329, 0.2103, 0.6329, 0.1785, 0.671, 0.1785, 0.671, 0.2103, 0.798, 0.1717, 0.7662, 0.1717, 0.7662, 0.1686, 0.798, 0.1686, 0.6361, 0.2365, 0.6679, 0.2365, 0.6329, 0.2445, 0.6329, 0.2365, 0.671, 0.2445, 0.6329, 0.2445, 0.6679, 0.2365, 0.671, 0.2365, 0.8354, 0.1829, 0.8354, 0.2021, 0.8036, 0.2021, 0.8036, 0.1829, 0.5082, 0.1605, 0.5082, 0.1412, 0.54, 0.1412, 0.54, 0.1605, 0.9887, 0.156, 0.9887, 0.1624, 0.9575, 0.1624, 0.9575, 0.156, 0.9575, 0.254, 0.9575, 0.2477, 0.9887, 0.2477, 0.9887, 0.254])
me_cube_015.materials.append(None)
me_cube_015.update()
me_cube_017 = bpy.data.meshes.new('Cube.017')
me_cube_017.from_pydata([(-0.1442, 0.01046, 0.1926), (0.1442, -0.03998, 0.0009343), (0.1442, 0.01046, 0.1926), (-0.1513, -0.03998, 0.0009343), (0.1513, -0.03998, 0.0009343), (-0.1442, -0.04704, 0.1926), (-0.1513, -0.04704, 0.1926), (0.1513, -0.04704, 0.1926), (-0.1513, 0.03138, 0.0009343), (0.1513, 0.03138, 0.0009343), (-0.1442, -0.03998, 0.1997), (-0.1442, 0.01046, 0.1997), (-0.1513, 0.03138, 0.1997), (0.1442, 0.01046, 0.1997), (0.1442, -0.03998, 0.1997), (-0.1513, -0.03998, 0.1997), (0.1513, -0.03998, 0.1997), (0.1513, 0.03138, 0.1997), (-0.1442, -0.04351, 0.1987), (-0.1442, -0.04609, 0.1961), (-0.1513, -0.04609, 0.1961), (-0.1513, -0.04351, 0.1987), (0.1442, -0.04704, 0.1926), (0.1442, -0.04609, 0.1961), (0.1442, -0.04351, 0.1987), (0.1513, -0.04351, 0.1987), (0.1513, -0.04609, 0.1961), (-0.1442, -0.04704, 0.00801), (-0.1442, -0.03998, 0.0009343), (-0.1442, -0.04609, 0.004472), (-0.1442, -0.04351, 0.001882), (0.1442, -0.04704, 0.00801), (0.1442, -0.04351, 0.001882), (0.1442, -0.04609, 0.004472), (-0.1513, -0.04704, 0.00801), (-0.1513, -0.04351, 0.001882), (-0.1513, -0.04609, 0.004472), (0.1513, -0.04704, 0.00801), (0.1513, -0.04609, 0.004472), (0.1513, -0.04351, 0.001882), (0.1442, -0.03998, 0.1751), (0.1442, -0.03998, 0.02413), (-0.1442, -0.03998, 0.02413), (-0.1442, -0.03998, 0.1751), (0.1442, -0.03095, 0.1751), (0.1442, -0.03095, 0.02413), (-0.1442, -0.03095, 0.02413), (-0.1442, -0.03095, 0.1751), (-0.1442, -0.03998, 0.1887), (-0.1442, -0.03611, 0.1926), (-0.1442, -0.03946, 0.1907), (-0.1442, -0.03805, 0.1921), (0.1442, -0.03611, 0.1926), (0.1442, -0.03998, 0.1887), (0.1442, -0.03805, 0.1921), (0.1442, -0.03946, 0.1907), (-0.146, -0.04287, 0.1724), (-0.146, -0.04287, 0.1785), (-0.146, -0.01967, 0.1724), (-0.146, -0.01967, 0.1785), (0.146, -0.04287, 0.1724), (0.146, -0.04287, 0.1785), (0.146, -0.01967, 0.1724), (0.146, -0.01967, 0.1785), (-0.146, -0.04287, 0.02111), (-0.146, -0.04287, 0.02716), (-0.146, -0.01967, 0.02111), (-0.146, -0.01967, 0.02716), (0.146, -0.04287, 0.02111), (0.146, -0.04287, 0.02716), (0.146, -0.01967, 0.02111), (0.146, -0.01967, 0.02716), (0.01715, -0.03419, 0.03019), (0.01715, -0.03721, 0.03321), (0.07576, -0.02071, 0.03624), (0.01412, -0.03419, 0.03321), (0.07576, -0.02071, 0.124), (0.02118, -0.03425, 0.1321), (0.01715, -0.03633, 0.03107), (0.02118, -0.03425, 0.1623), (0.07958, -0.02071, 0.03624), (0.0154, -0.03593, 0.03147), (0.01501, -0.03633, 0.03321), (0.07958, -0.02071, 0.124), (0.01501, -0.03419, 0.03107), (0.1342, -0.03425, 0.1321), (0.01715, -0.03721, 0.1664), (0.1099, -0.02071, 0.03624), (0.1099, -0.02071, 0.124), (0.1342, -0.03425, 0.1623), (0.01715, -0.03419, 0.1694), (0.01412, -0.03419, 0.1664), (0.1137, -0.02071, 0.03624), (0.01715, -0.03633, 0.1685), (0.1137, -0.02071, 0.124), (0.0154, -0.03593, 0.1681), (0.01501, -0.03419, 0.1685), (0.01501, -0.03633, 0.1664), (0.04163, -0.02071, 0.03624), (0.01715, -0.01899, 0.03019), (0.04163, -0.02071, 0.124), (0.01412, -0.01899, 0.03321), (0.01501, -0.01899, 0.03107), (0.01412, -0.01899, 0.1664), (0.04546, -0.02071, 0.03624), (0.01715, -0.01899, 0.1694), (0.04546, -0.02071, 0.124), (0.01501, -0.01899, 0.1685), (0.1382, -0.03419, 0.03019), (0.1412, -0.03419, 0.03321), (0.1382, -0.03721, 0.03321), (0.1403, -0.03419, 0.03107), (0.1399, -0.03593, 0.03147), (0.1403, -0.03633, 0.03321), (0.1382, -0.03633, 0.03107), (0.1382, -0.03419, 0.1694), (0.1382, -0.03721, 0.1664), (0.1412, -0.03419, 0.1664), (0.1382, -0.03633, 0.1685), (0.1399, -0.03593, 0.1681), (0.1403, -0.03633, 0.1664), (0.1403, -0.03419, 0.1685), (0.1412, -0.01899, 0.03321), (0.1382, -0.01899, 0.03019), (0.1403, -0.01899, 0.03107), (0.1382, -0.01899, 0.1694), (0.1412, -0.01899, 0.1664), (0.1403, -0.01899, 0.1685), (0.02118, -0.03721, 0.1623), (0.1342, -0.03721, 0.1321), (0.1342, -0.03721, 0.1623), (0.02118, -0.03721, 0.1321), (0.04163, -0.03721, 0.124), (0.07576, -0.03721, 0.124), (0.04546, -0.03721, 0.124), (0.07958, -0.03721, 0.124), (0.1099, -0.03721, 0.124), (0.1137, -0.03721, 0.124), (0.04163, -0.03721, 0.03624), (0.07576, -0.03721, 0.03624), (0.04546, -0.03721, 0.03624), (0.07958, -0.03721, 0.03624), (0.1137, -0.03721, 0.03624), (0.1099, -0.03721, 0.03624), (-0.1412, -0.02356, 0.1623), (-0.1412, -0.02356, 0.1694), (0.01009, -0.02356, 0.1623), (0.01009, -0.02356, 0.1694), (-0.1385, -0.03655, 0.1623), (-0.1412, -0.03412, 0.1623), (-0.1404, -0.03584, 0.1623), (-0.1412, -0.03412, 0.1694), (-0.1385, -0.03655, 0.1694), (-0.1404, -0.03584, 0.1694), (0.01009, -0.03412, 0.1623), (0.007372, -0.03655, 0.1623), (0.009292, -0.03584, 0.1623), (0.007372, -0.03655, 0.1694), (0.01009, -0.03412, 0.1694), (0.009292, -0.03584, 0.1694), (-0.1412, -0.02356, 0.1476), (-0.1412, -0.02356, 0.1547), (0.01009, -0.02356, 0.1476), (0.01009, -0.02356, 0.1547), (-0.1385, -0.03655, 0.1476), (-0.1412, -0.03412, 0.1476), (-0.1404, -0.03584, 0.1476), (-0.1412, -0.03412, 0.1547), (-0.1385, -0.03655, 0.1547), (-0.1404, -0.03584, 0.1547), (0.01009, -0.03412, 0.1476), (0.007372, -0.03655, 0.1476), (0.009292, -0.03584, 0.1476), (0.007372, -0.03655, 0.1547), (0.01009, -0.03412, 0.1547), (0.009292, -0.03584, 0.1547), (-0.1412, -0.02356, 0.133), (-0.1412, -0.02356, 0.14), (0.01009, -0.02356, 0.133), (0.01009, -0.02356, 0.14), (-0.1385, -0.03655, 0.133), (-0.1412, -0.03412, 0.133), (-0.1404, -0.03584, 0.133), (-0.1412, -0.03412, 0.14), (-0.1385, -0.03655, 0.14), (-0.1404, -0.03584, 0.14), (0.01009, -0.03412, 0.133), (0.007372, -0.03655, 0.133), (0.009292, -0.03584, 0.133), (0.007372, -0.03655, 0.14), (0.01009, -0.03412, 0.14), (0.009292, -0.03584, 0.14), (-0.1412, -0.02356, 0.1183), (-0.1412, -0.02356, 0.1253), (0.01009, -0.02356, 0.1183), (0.01009, -0.02356, 0.1253), (-0.1385, -0.03655, 0.1183), (-0.1412, -0.03412, 0.1183), (-0.1404, -0.03584, 0.1183), (-0.1412, -0.03412, 0.1253), (-0.1385, -0.03655, 0.1253), (-0.1404, -0.03584, 0.1253), (0.01009, -0.03412, 0.1183), (0.007372, -0.03655, 0.1183), (0.009292, -0.03584, 0.1183), (0.007372, -0.03655, 0.1253), (0.01009, -0.03412, 0.1253), (0.009292, -0.03584, 0.1253), (-0.1412, -0.02356, 0.1036), (-0.1412, -0.02356, 0.1106), (0.01009, -0.02356, 0.1036), (0.01009, -0.02356, 0.1106), (-0.1385, -0.03655, 0.1036), (-0.1412, -0.03412, 0.1036), (-0.1404, -0.03584, 0.1036), (-0.1412, -0.03412, 0.1106), (-0.1385, -0.03655, 0.1106), (-0.1404, -0.03584, 0.1106), (0.01009, -0.03412, 0.1036), (0.007372, -0.03655, 0.1036), (0.009292, -0.03584, 0.1036), (0.007372, -0.03655, 0.1106), (0.01009, -0.03412, 0.1106), (0.009292, -0.03584, 0.1106), (-0.1412, -0.02356, 0.08889), (-0.1412, -0.02356, 0.09595), (0.01009, -0.02356, 0.08889), (0.01009, -0.02356, 0.09595), (-0.1385, -0.03655, 0.08889), (-0.1412, -0.03412, 0.08889), (-0.1404, -0.03584, 0.08889), (-0.1412, -0.03412, 0.09595), (-0.1385, -0.03655, 0.09595), (-0.1404, -0.03584, 0.09595), (0.01009, -0.03412, 0.08889), (0.007372, -0.03655, 0.08889), (0.009292, -0.03584, 0.08889), (0.007372, -0.03655, 0.09595), (0.01009, -0.03412, 0.09595), (0.009292, -0.03584, 0.09595), (-0.1412, -0.02356, 0.07421), (-0.1412, -0.02356, 0.08127), (0.01009, -0.02356, 0.07421), (0.01009, -0.02356, 0.08127), (-0.1385, -0.03655, 0.07421), (-0.1412, -0.03412, 0.07421), (-0.1404, -0.03584, 0.07421), (-0.1412, -0.03412, 0.08127), (-0.1385, -0.03655, 0.08127), (-0.1404, -0.03584, 0.08127), (0.01009, -0.03412, 0.07421), (0.007372, -0.03655, 0.07421), (0.009292, -0.03584, 0.07421), (0.007372, -0.03655, 0.08127), (0.01009, -0.03412, 0.08127), (0.009292, -0.03584, 0.08127), (-0.1412, -0.02356, 0.05952), (-0.1412, -0.02356, 0.06658), (0.01009, -0.02356, 0.05952), (0.01009, -0.02356, 0.06658), (-0.1385, -0.03655, 0.05952), (-0.1412, -0.03412, 0.05952), (-0.1404, -0.03584, 0.05952), (-0.1412, -0.03412, 0.06658), (-0.1385, -0.03655, 0.06658), (-0.1404, -0.03584, 0.06658), (0.01009, -0.03412, 0.05952), (0.007372, -0.03655, 0.05952), (0.009292, -0.03584, 0.05952), (0.007372, -0.03655, 0.06658), (0.01009, -0.03412, 0.06658), (0.009292, -0.03584, 0.06658), (-0.1412, -0.02356, 0.04483), (-0.1412, -0.02356, 0.05189), (0.01009, -0.02356, 0.04483), (0.01009, -0.02356, 0.05189), (-0.1385, -0.03655, 0.04483), (-0.1412, -0.03412, 0.04483), (-0.1404, -0.03584, 0.04483), (-0.1412, -0.03412, 0.05189), (-0.1385, -0.03655, 0.05189), (-0.1404, -0.03584, 0.05189), (0.01009, -0.03412, 0.04483), (0.007372, -0.03655, 0.04483), (0.009292, -0.03584, 0.04483), (0.007372, -0.03655, 0.05189), (0.01009, -0.03412, 0.05189), (0.009292, -0.03584, 0.05189), (-0.1412, -0.02356, 0.03015), (-0.1412, -0.02356, 0.03721), (0.01009, -0.02356, 0.03015), (0.01009, -0.02356, 0.03721), (-0.1385, -0.03655, 0.03015), (-0.1412, -0.03412, 0.03015), (-0.1404, -0.03584, 0.03015), (-0.1412, -0.03412, 0.03721), (-0.1385, -0.03655, 0.03721), (-0.1404, -0.03584, 0.03721), (0.01009, -0.03412, 0.03015), (0.007372, -0.03655, 0.03015), (0.009292, -0.03584, 0.03015), (0.007372, -0.03655, 0.03721), (0.01009, -0.03412, 0.03721), (0.009292, -0.03584, 0.03721)], [], [(40, 53, 48, 43), (2, 0, 49, 52), (22, 31, 37, 7), (27, 5, 6, 34), (28, 3, 8, 9, 4, 1), (3, 35, 36, 34, 6, 20, 21, 15, 12, 8), (16, 17, 12, 15, 10, 11, 13, 14), (0, 2, 13, 11), (16, 25, 26, 7, 37, 38, 39, 4, 9, 17), (10, 15, 21, 18), (18, 21, 20, 19), (19, 20, 6, 5), (22, 7, 26, 23), (23, 26, 25, 24), (24, 25, 16, 14), (3, 28, 30, 35), (35, 30, 29, 36), (36, 29, 27, 34), (1, 4, 39, 32), (32, 39, 38, 33), (33, 38, 37, 31), (1, 41, 42, 28), (42, 41, 45, 46), (45, 44, 47, 46), (40, 43, 47, 44), (49, 0, 11, 10, 18, 19, 5, 27, 29, 30, 28, 42, 46, 47, 43, 48, 50, 51), (53, 40, 44, 45, 41, 1, 32, 33, 31, 22, 23, 24, 14, 13, 2, 52, 54, 55), (12, 17, 9, 8), (52, 49, 51, 54), (54, 51, 50, 55), (55, 50, 48, 53), (56, 57, 59, 58), (58, 59, 63, 62), (62, 63, 61, 60), (60, 61, 57, 56), (58, 62, 60, 56), (63, 59, 57, 61), (64, 65, 67, 66), (66, 67, 71, 70), (70, 71, 69, 68), (68, 69, 65, 64), (66, 70, 68, 64), (71, 67, 65, 69), (131, 128, 86, 73, 138, 132), (133, 134, 140, 139), (137, 129, 131, 132, 134, 133, 135, 141, 139, 140, 138, 73, 110, 142, 143, 136), (142, 110, 116, 130, 129, 137), (130, 116, 86, 128), (125, 105, 90, 115), (75, 91, 103, 101), (122, 126, 117, 109), (72, 78, 81, 84), (73, 82, 81, 78), (75, 84, 81, 82), (86, 93, 95, 97), (90, 96, 95, 93), (91, 97, 95, 96), (108, 111, 112, 114), (109, 113, 112, 111), (110, 114, 112, 113), (115, 118, 119, 121), (116, 120, 119, 118), (117, 121, 119, 120), (99, 72, 84, 102), (102, 84, 75, 101), (73, 86, 97, 82), (82, 97, 91, 75), (90, 105, 107, 96), (96, 107, 103, 91), (108, 123, 124, 111), (111, 124, 122, 109), (125, 115, 121, 127), (127, 121, 117, 126), (116, 110, 113, 120), (120, 113, 109, 117), (72, 108, 114, 78), (78, 114, 110, 73), (115, 90, 93, 118), (118, 93, 86, 116), (99, 123, 108, 72), (77, 79, 128, 131), (77, 85, 89, 79), (89, 85, 129, 130), (129, 85, 77, 131), (128, 79, 89, 130), (74, 76, 133, 139), (74, 80, 83, 76), (83, 80, 141, 135), (141, 80, 74, 139), (133, 76, 83, 135), (143, 87, 88, 136), (87, 92, 94, 88), (94, 92, 142, 137), (142, 92, 87, 143), (136, 88, 94, 137), (98, 100, 132, 138), (98, 104, 106, 100), (106, 104, 140, 134), (140, 104, 98, 138), (132, 100, 106, 134), (155, 157, 152, 148), (147, 145, 151, 153, 152, 157, 159, 158), (149, 151, 145, 144), (146, 147, 158, 154), (148, 152, 153, 150), (150, 153, 151, 149), (157, 155, 156, 159), (159, 156, 154, 158), (144, 146, 154, 156, 155, 148, 150, 149), (171, 173, 168, 164), (163, 161, 167, 169, 168, 173, 175, 174), (165, 167, 161, 160), (162, 163, 174, 170), (164, 168, 169, 166), (166, 169, 167, 165), (173, 171, 172, 175), (175, 172, 170, 174), (160, 162, 170, 172, 171, 164, 166, 165), (187, 189, 184, 180), (179, 177, 183, 185, 184, 189, 191, 190), (181, 183, 177, 176), (178, 179, 190, 186), (180, 184, 185, 182), (182, 185, 183, 181), (189, 187, 188, 191), (191, 188, 186, 190), (176, 178, 186, 188, 187, 180, 182, 181), (203, 205, 200, 196), (195, 193, 199, 201, 200, 205, 207, 206), (197, 199, 193, 192), (194, 195, 206, 202), (196, 200, 201, 198), (198, 201, 199, 197), (205, 203, 204, 207), (207, 204, 202, 206), (192, 194, 202, 204, 203, 196, 198, 197), (219, 221, 216, 212), (211, 209, 215, 217, 216, 221, 223, 222), (213, 215, 209, 208), (210, 211, 222, 218), (212, 216, 217, 214), (214, 217, 215, 213), (221, 219, 220, 223), (223, 220, 218, 222), (208, 210, 218, 220, 219, 212, 214, 213), (235, 237, 232, 228), (227, 225, 231, 233, 232, 237, 239, 238), (229, 231, 225, 224), (226, 227, 238, 234), (228, 232, 233, 230), (230, 233, 231, 229), (237, 235, 236, 239), (239, 236, 234, 238), (224, 226, 234, 236, 235, 228, 230, 229), (251, 253, 248, 244), (243, 241, 247, 249, 248, 253, 255, 254), (245, 247, 241, 240), (242, 243, 254, 250), (244, 248, 249, 246), (246, 249, 247, 245), (253, 251, 252, 255), (255, 252, 250, 254), (240, 242, 250, 252, 251, 244, 246, 245), (267, 269, 264, 260), (259, 257, 263, 265, 264, 269, 271, 270), (261, 263, 257, 256), (258, 259, 270, 266), (260, 264, 265, 262), (262, 265, 263, 261), (269, 267, 268, 271), (271, 268, 266, 270), (256, 258, 266, 268, 267, 260, 262, 261), (283, 285, 280, 276), (275, 273, 279, 281, 280, 285, 287, 286), (277, 279, 273, 272), (274, 275, 286, 282), (276, 280, 281, 278), (278, 281, 279, 277), (285, 283, 284, 287), (287, 284, 282, 286), (272, 274, 282, 284, 283, 276, 278, 277), (299, 301, 296, 292), (291, 289, 295, 297, 296, 301, 303, 302), (293, 295, 289, 288), (290, 291, 302, 298), (292, 296, 297, 294), (294, 297, 295, 293), (301, 299, 300, 303), (303, 300, 298, 302), (288, 290, 298, 300, 299, 292, 294, 293)])
me_cube_017.polygons.foreach_set('use_smooth', [1, 1, 1, 1, 1, 1, 1, 1, 1, 1, 1, 1, 1, 1, 1, 1, 1, 1, 1, 1, 1, 1, 1, 1, 1, 1, 1, 1, 1, 1, 1, 0, 0, 0, 0, 0, 0, 0, 0, 0, 0, 0, 0, 1, 1, 1, 1, 1, 1, 1, 1, 1, 1, 1, 1, 1, 1, 1, 1, 1, 1, 1, 1, 1, 1, 1, 1, 1, 1, 1, 1, 1, 1, 1, 1, 1, 1, 1, 1, 1, 0, 0, 0, 0, 0, 1, 1, 1, 1, 1, 1, 1, 1, 1, 1, 1, 1, 1, 1, 1, 1, 1, 1, 1, 1, 1, 1, 1, 1, 1, 1, 1, 1, 1, 1, 1, 1, 1, 1, 1, 1, 1, 1, 1, 1, 1, 1, 1, 1, 1, 1, 1, 1, 1, 1, 1, 1, 1, 1, 1, 1, 1, 1, 1, 1, 1, 1, 1, 1, 1, 1, 1, 1, 1, 1, 1, 1, 1, 1, 1, 1, 1, 1, 1, 1, 1, 1, 1, 1, 1, 1, 1, 1, 1, 1, 1, 1, 1, 1, 1, 1, 1, 1, 1, 1, 1, 1, 1, 1, 1])
_uv = me_cube_017.uv_layers.new(name='UVMap')
_uv.uv.foreach_set('vector', [0.7323, 0.3761, 0.7323, 0.3649, 0.9715, 0.3649, 0.9715, 0.3761, 0.7323, 0.4255, 0.9715, 0.4255, 0.9715, 0.464, 0.7323, 0.464, 0.6294, 0.53, 0.6294, 0.3769, 0.6352, 0.3769, 0.6352, 0.53, 0.6143, 0.3769, 0.6143, 0.53, 0.6085, 0.53, 0.6085, 0.3769, 0.7101, 0.7302, 0.7101, 0.724, 0.7725, 0.724, 0.7725, 0.9891, 0.7101, 0.9891, 0.7101, 0.9829, 0.7081, 0.6343, 0.7073, 0.6372, 0.7051, 0.6393, 0.7022, 0.6401, 0.5491, 0.6401, 0.5462, 0.6393, 0.5441, 0.6372, 0.5433, 0.6343, 0.5433, 0.5759, 0.7081, 0.5759, 0.9335, 0.6944, 0.9934, 0.6944, 0.9934, 0.9488, 0.9335, 0.9488, 0.9335, 0.9429, 0.9758, 0.9429, 0.9758, 0.7003, 0.9335, 0.7003, 0.9715, 0.3086, 0.7323, 0.3086, 0.7323, 0.3027, 0.9715, 0.3027, 0.5197, 0.4721, 0.5168, 0.4713, 0.5147, 0.4692, 0.5139, 0.4662, 0.5139, 0.3132, 0.5147, 0.3103, 0.5168, 0.3081, 0.5197, 0.3073, 0.5781, 0.3073, 0.5781, 0.4721, 0.9335, 0.9429, 0.9335, 0.9488, 0.9305, 0.9488, 0.9305, 0.9429, 0.9305, 0.9429, 0.9305, 0.9488, 0.9282, 0.9488, 0.9282, 0.9429, 0.6143, 0.5329, 0.6085, 0.5329, 0.6085, 0.53, 0.6143, 0.53, 0.6294, 0.53, 0.6352, 0.53, 0.6352, 0.5329, 0.6294, 0.5329, 0.9282, 0.7003, 0.9282, 0.6944, 0.9305, 0.6944, 0.9305, 0.7003, 0.9305, 0.7003, 0.9305, 0.6944, 0.9335, 0.6944, 0.9335, 0.7003, 0.7101, 0.724, 0.7101, 0.7302, 0.707, 0.7302, 0.707, 0.724, 0.707, 0.724, 0.707, 0.7302, 0.7046, 0.7302, 0.7046, 0.724, 0.6085, 0.374, 0.6143, 0.374, 0.6143, 0.3769, 0.6085, 0.3769, 0.7101, 0.9829, 0.7101, 0.9891, 0.707, 0.9891, 0.707, 0.9829, 0.707, 0.9829, 0.707, 0.9891, 0.7046, 0.9891, 0.7046, 0.9829, 0.6294, 0.374, 0.6352, 0.374, 0.6352, 0.3769, 0.6294, 0.3769, 0.7323, 0.4104, 0.7323, 0.3912, 0.9715, 0.3912, 0.9715, 0.4104, 0.9715, 0.3311, 0.7323, 0.3311, 0.7323, 0.3236, 0.9715, 0.3236, 0.51, 0.007237, 0.5749, 0.007237, 0.5749, 0.1311, 0.51, 0.1311, 0.9715, 0.4894, 0.7323, 0.4894, 0.7323, 0.482, 0.9715, 0.482, 0.5249, 0.6515, 0.563, 0.6515, 0.563, 0.6573, 0.5218, 0.6573, 0.5189, 0.6566, 0.5168, 0.6544, 0.516, 0.6515, 0.516, 0.4984, 0.5168, 0.4955, 0.5189, 0.4934, 0.5218, 0.4926, 0.5218, 0.5118, 0.5291, 0.5118, 0.5291, 0.637, 0.5218, 0.637, 0.5218, 0.6483, 0.5222, 0.6499, 0.5233, 0.6511, 0.6696, 0.5488, 0.6696, 0.5375, 0.6622, 0.5375, 0.6622, 0.4123, 0.6696, 0.4123, 0.6696, 0.393, 0.6725, 0.3938, 0.6746, 0.396, 0.6753, 0.3989, 0.6753, 0.552, 0.6746, 0.5549, 0.6725, 0.557, 0.6696, 0.5578, 0.6283, 0.5578, 0.6283, 0.552, 0.6664, 0.552, 0.668, 0.5515, 0.6691, 0.5504, 0.5146, 0.9891, 0.5146, 0.724, 0.6886, 0.724, 0.6886, 0.9891, 0.7323, 0.464, 0.9715, 0.464, 0.9715, 0.4657, 0.7323, 0.4657, 0.7323, 0.4657, 0.9715, 0.4657, 0.9715, 0.4669, 0.7323, 0.4669, 0.7323, 0.3633, 0.9715, 0.3633, 0.9715, 0.3649, 0.7323, 0.3649, 0.6703, 0.3157, 0.6753, 0.3157, 0.6753, 0.3347, 0.6703, 0.3347, 0.7383, 0.6501, 0.7383, 0.6451, 0.9803, 0.6451, 0.9803, 0.6501, 0.6354, 0.3529, 0.6404, 0.3529, 0.6404, 0.3719, 0.6354, 0.3719, 0.6904, 0.3157, 0.6954, 0.3157, 0.6954, 0.5578, 0.6904, 0.5578, 0.9832, 0.5241, 0.7411, 0.5241, 0.7411, 0.5048, 0.9832, 0.5048, 0.7411, 0.5734, 0.9832, 0.5734, 0.9832, 0.5926, 0.7411, 0.5926, 0.6503, 0.3157, 0.6553, 0.3157, 0.6553, 0.3347, 0.6503, 0.3347, 0.7105, 0.3157, 0.7155, 0.3157, 0.7155, 0.5578, 0.7105, 0.5578, 0.6302, 0.3157, 0.6352, 0.3157, 0.6352, 0.3347, 0.6302, 0.3347, 0.7383, 0.6702, 0.7383, 0.6652, 0.9803, 0.6652, 0.9803, 0.6702, 0.9832, 0.5583, 0.7411, 0.5583, 0.7411, 0.5391, 0.9832, 0.5391, 0.7411, 0.6076, 0.9832, 0.6076, 0.9832, 0.6268, 0.7411, 0.6268, 0.7631, 0.09664, 0.7631, 0.1229, 0.7596, 0.1264, 0.7596, 0.01083, 0.7809, 0.01345, 0.7809, 0.08964, 0.8105, 0.08964, 0.7842, 0.08964, 0.7842, 0.01345, 0.8105, 0.01345, 0.8434, 0.08964, 0.8612, 0.09664, 0.7631, 0.09664, 0.7809, 0.08964, 0.7842, 0.08964, 0.8105, 0.08964, 0.8138, 0.08964, 0.8138, 0.01345, 0.8105, 0.01345, 0.7842, 0.01345, 0.7809, 0.01345, 0.7596, 0.01083, 0.8647, 0.01083, 0.8434, 0.01345, 0.8401, 0.01345, 0.8401, 0.08964, 0.8434, 0.01345, 0.8647, 0.01083, 0.8647, 0.1264, 0.8612, 0.1229, 0.8612, 0.09664, 0.8434, 0.08964, 0.8612, 0.1229, 0.8647, 0.1264, 0.7596, 0.1264, 0.7631, 0.1229, 0.702, 0.02133, 0.702, 0.1264, 0.6889, 0.1264, 0.6889, 0.02133, 0.7354, 0.01083, 0.7354, 0.1264, 0.7223, 0.1264, 0.7223, 0.01083, 0.7551, 0.01083, 0.7551, 0.1264, 0.742, 0.1264, 0.742, 0.01083, 0.7177, 0.1264, 0.7197, 0.1264, 0.7194, 0.1279, 0.7178, 0.1283, 0.7596, 0.01083, 0.7577, 0.01083, 0.7581, 0.00931, 0.7596, 0.008969, 0.7354, 0.01083, 0.7355, 0.008969, 0.7371, 0.00931, 0.7374, 0.01083, 0.7596, 0.1264, 0.7596, 0.1283, 0.7581, 0.1279, 0.7577, 0.1264, 0.6889, 0.1264, 0.6888, 0.1283, 0.6872, 0.1279, 0.6869, 0.1264, 0.7354, 0.1264, 0.7374, 0.1264, 0.7371, 0.1279, 0.7355, 0.1283, 0.7177, 0.02133, 0.7178, 0.01948, 0.7194, 0.01982, 0.7197, 0.02133, 0.742, 0.01083, 0.74, 0.01083, 0.7403, 0.00931, 0.7419, 0.008969, 0.8647, 0.01083, 0.8647, 0.008969, 0.8662, 0.00931, 0.8665, 0.01083, 0.6889, 0.02133, 0.6869, 0.02133, 0.6872, 0.01982, 0.6888, 0.01948, 0.8647, 0.1264, 0.8665, 0.1264, 0.8662, 0.1279, 0.8647, 0.1283, 0.742, 0.1264, 0.7419, 0.1283, 0.7403, 0.1279, 0.74, 0.1264, 0.7046, 0.1264, 0.7177, 0.1264, 0.7178, 0.1283, 0.7047, 0.1283, 0.7224, 0.008969, 0.7355, 0.008969, 0.7354, 0.01083, 0.7223, 0.01083, 0.7596, 0.01083, 0.7596, 0.1264, 0.7577, 0.1264, 0.7577, 0.01083, 0.7374, 0.01083, 0.7374, 0.1264, 0.7354, 0.1264, 0.7354, 0.01083, 0.6889, 0.1264, 0.702, 0.1264, 0.7019, 0.1283, 0.6888, 0.1283, 0.7355, 0.1283, 0.7224, 0.1283, 0.7223, 0.1264, 0.7354, 0.1264, 0.7177, 0.02133, 0.7046, 0.02133, 0.7047, 0.01948, 0.7178, 0.01948, 0.7419, 0.008969, 0.755, 0.008969, 0.7551, 0.01083, 0.742, 0.01083, 0.702, 0.02133, 0.6889, 0.02133, 0.6888, 0.01948, 0.7019, 0.01948, 0.755, 0.1283, 0.7419, 0.1283, 0.742, 0.1264, 0.7551, 0.1264, 0.8647, 0.1264, 0.8647, 0.01083, 0.8665, 0.01083, 0.8665, 0.1264, 0.74, 0.1264, 0.74, 0.01083, 0.742, 0.01083, 0.742, 0.1264, 0.7177, 0.1264, 0.7177, 0.02133, 0.7197, 0.02133, 0.7197, 0.1264, 0.7596, 0.008969, 0.8647, 0.008969, 0.8647, 0.01083, 0.7596, 0.01083, 0.6889, 0.02133, 0.6889, 0.1264, 0.6869, 0.1264, 0.6869, 0.02133, 0.8647, 0.1283, 0.7596, 0.1283, 0.7596, 0.1264, 0.8647, 0.1264, 0.7046, 0.1264, 0.7046, 0.02133, 0.7177, 0.02133, 0.7177, 0.1264, 0.937, 0.01727, 0.9033, 0.01727, 0.9033, 0.01399, 0.937, 0.01399, 0.9579, 0.1269, 0.9579, 0.006225, 0.9902, 0.006225, 0.9902, 0.1269, 0.9033, 0.02068, 0.937, 0.02068, 0.937, 0.02396, 0.9033, 0.02396, 0.8929, 0.007891, 0.8962, 0.007891, 0.8962, 0.1336, 0.8929, 0.1336, 0.8895, 0.1336, 0.8862, 0.1336, 0.8862, 0.007891, 0.8895, 0.007891, 0.5869, 0.01381, 0.6667, 0.01381, 0.6667, 0.02872, 0.5869, 0.02872, 0.8785, 0.03596, 0.8828, 0.03596, 0.8828, 0.1336, 0.8785, 0.1336, 0.6667, 0.1032, 0.5869, 0.1032, 0.5869, 0.08829, 0.6667, 0.08829, 0.9362, 0.03363, 0.918, 0.03363, 0.918, 0.02937, 0.9362, 0.02937, 0.918, 0.05237, 0.9362, 0.05237, 0.9362, 0.05662, 0.918, 0.05662, 0.5869, 0.04726, 0.5869, 0.03235, 0.6667, 0.03235, 0.6667, 0.04726, 0.9085, 0.03438, 0.9127, 0.03438, 0.9127, 0.1321, 0.9085, 0.1321, 0.666, 0.06707, 0.5862, 0.06707, 0.5862, 0.05216, 0.666, 0.05216, 0.9362, 0.04129, 0.918, 0.04129, 0.918, 0.03704, 0.9362, 0.03704, 0.9366, 0.06429, 0.9183, 0.06429, 0.9183, 0.06004, 0.9366, 0.06004, 0.5862, 0.06986, 0.666, 0.06986, 0.666, 0.08477, 0.5862, 0.08477, 0.9008, 0.03438, 0.905, 0.03438, 0.905, 0.1321, 0.9008, 0.1321, 0.6667, 0.122, 0.5869, 0.122, 0.5869, 0.1071, 0.6667, 0.1071, 0.9362, 0.04896, 0.918, 0.04896, 0.918, 0.0447, 0.9362, 0.0447, 0.8786, 0.03329, 0.8786, 0.01503, 0.8828, 0.01503, 0.8828, 0.03329, 0.3029, 0.1131, 0.3029, 0.1268, 0.02352, 0.1268, 0.02352, 0.1131, 0.01281, 0.6055, 0.3072, 0.6055, 0.3072, 0.626, 0.3057, 0.6294, 0.302, 0.6308, 0.01809, 0.6308, 0.01436, 0.6294, 0.01281, 0.626, 0.01748, 0.1131, 0.01748, 0.1268, 0.01386, 0.1268, 0.01386, 0.1131, 0.3509, 0.1211, 0.3509, 0.1349, 0.3309, 0.1349, 0.3309, 0.1211, 0.02352, 0.1131, 0.02352, 0.1268, 0.01959, 0.1268, 0.01959, 0.1131, 0.01959, 0.1131, 0.01959, 0.1268, 0.01748, 0.1268, 0.01748, 0.1131, 0.3029, 0.1268, 0.3029, 0.1131, 0.3064, 0.1131, 0.3064, 0.1268, 0.3273, 0.1349, 0.3273, 0.1211, 0.3309, 0.1211, 0.3309, 0.1349, 0.01281, 0.9598, 0.3072, 0.9598, 0.3072, 0.9804, 0.3057, 0.9837, 0.302, 0.9851, 0.01809, 0.9851, 0.01436, 0.9837, 0.01281, 0.9804, 0.3029, 0.08917, 0.3029, 0.1029, 0.02352, 0.1029, 0.02352, 0.08917, 0.01281, 0.5701, 0.3072, 0.5701, 0.3072, 0.5906, 0.3057, 0.5939, 0.302, 0.5953, 0.01809, 0.5953, 0.01436, 0.5939, 0.01281, 0.5906, 0.01748, 0.08917, 0.01748, 0.1029, 0.01386, 0.1029, 0.01386, 0.08917, 0.3847, 0.1211, 0.3847, 0.1349, 0.3647, 0.1349, 0.3647, 0.1211, 0.02352, 0.08917, 0.02352, 0.1029, 0.01959, 0.1029, 0.01959, 0.08917, 0.01959, 0.08917, 0.01959, 0.1029, 0.01748, 0.1029, 0.01748, 0.08917, 0.3029, 0.1029, 0.3029, 0.08917, 0.3064, 0.08917, 0.3064, 0.1029, 0.3611, 0.1349, 0.3611, 0.1211, 0.3647, 0.1211, 0.3647, 0.1349, 0.01281, 0.9244, 0.3072, 0.9244, 0.3072, 0.945, 0.3057, 0.9483, 0.302, 0.9497, 0.01809, 0.9497, 0.01436, 0.9483, 0.01281, 0.945, 0.3029, 0.1848, 0.3029, 0.1985, 0.02352, 0.1985, 0.02352, 0.1848, 0.01281, 0.5346, 0.3072, 0.5346, 0.3072, 0.5552, 0.3057, 0.5585, 0.302, 0.5599, 0.01809, 0.5599, 0.01436, 0.5585, 0.01281, 0.5552, 0.01748, 0.1848, 0.01748, 0.1985, 0.01386, 0.1985, 0.01386, 0.1848, 0.3504, 0.01915, 0.3504, 0.03289, 0.3303, 0.03289, 0.3303, 0.01915, 0.02352, 0.1848, 0.02352, 0.1985, 0.01959, 0.1985, 0.01959, 0.1848, 0.01959, 0.1848, 0.01959, 0.1985, 0.01748, 0.1985, 0.01748, 0.1848, 0.3029, 0.1985, 0.3029, 0.1848, 0.3064, 0.1848, 0.3064, 0.1985, 0.3267, 0.03289, 0.3267, 0.01915, 0.3303, 0.01915, 0.3303, 0.03289, 0.01281, 0.889, 0.3072, 0.889, 0.3072, 0.9095, 0.3057, 0.9129, 0.302, 0.9142, 0.01809, 0.9142, 0.01436, 0.9129, 0.01281, 0.9095, 0.3029, 0.06527, 0.3029, 0.07901, 0.02352, 0.07901, 0.02352, 0.06527, 0.01281, 0.4992, 0.3072, 0.4992, 0.3072, 0.5197, 0.3057, 0.5231, 0.302, 0.5245, 0.01809, 0.5245, 0.01436, 0.5231, 0.01281, 0.5197, 0.01748, 0.06527, 0.01748, 0.07901, 0.01386, 0.07901, 0.01386, 0.06527, 0.3509, 0.09722, 0.3509, 0.111, 0.3309, 0.111, 0.3309, 0.09722, 0.02352, 0.06527, 0.02352, 0.07901, 0.01959, 0.07901, 0.01959, 0.06527, 0.01959, 0.06527, 0.01959, 0.07901, 0.01748, 0.07901, 0.01748, 0.06527, 0.3029, 0.07901, 0.3029, 0.06527, 0.3064, 0.06527, 0.3064, 0.07901, 0.3273, 0.111, 0.3273, 0.09722, 0.3309, 0.09722, 0.3309, 0.111, 0.01281, 0.8535, 0.3072, 0.8535, 0.3072, 0.8741, 0.3057, 0.8774, 0.302, 0.8788, 0.01809, 0.8788, 0.01436, 0.8774, 0.01281, 0.8741, 0.3029, 0.2087, 0.3029, 0.2224, 0.02352, 0.2224, 0.02352, 0.2087, 0.01281, 0.4637, 0.3072, 0.4637, 0.3072, 0.4843, 0.3057, 0.4876, 0.302, 0.489, 0.01809, 0.489, 0.01436, 0.4876, 0.01281, 0.4843, 0.01748, 0.2087, 0.01748, 0.2224, 0.01386, 0.2224, 0.01386, 0.2087, 0.3847, 0.07332, 0.3847, 0.08706, 0.3647, 0.08706, 0.3647, 0.07332, 0.02352, 0.2087, 0.02352, 0.2224, 0.01959, 0.2224, 0.01959, 0.2087, 0.01959, 0.2087, 0.01959, 0.2224, 0.01748, 0.2224, 0.01748, 0.2087, 0.3029, 0.2224, 0.3029, 0.2087, 0.3064, 0.2087, 0.3064, 0.2224, 0.3611, 0.08706, 0.3611, 0.07332, 0.3647, 0.07332, 0.3647, 0.08706, 0.01281, 0.8181, 0.3072, 0.8181, 0.3072, 0.8387, 0.3057, 0.842, 0.302, 0.8434, 0.01809, 0.8434, 0.01436, 0.842, 0.01281, 0.8387, 0.3029, 0.2326, 0.3029, 0.2463, 0.02352, 0.2463, 0.02352, 0.2326, 0.01281, 0.4283, 0.3072, 0.4283, 0.3072, 0.4489, 0.3057, 0.4522, 0.302, 0.4536, 0.01809, 0.4536, 0.01436, 0.4522, 0.01281, 0.4489, 0.01748, 0.2326, 0.01748, 0.2463, 0.01386, 0.2463, 0.01386, 0.2326, 0.3509, 0.07332, 0.3509, 0.08706, 0.3309, 0.08706, 0.3309, 0.07332, 0.02352, 0.2326, 0.02352, 0.2463, 0.01959, 0.2463, 0.01959, 0.2326, 0.01959, 0.2326, 0.01959, 0.2463, 0.01748, 0.2463, 0.01748, 0.2326, 0.3029, 0.2463, 0.3029, 0.2326, 0.3064, 0.2326, 0.3064, 0.2463, 0.3273, 0.08706, 0.3273, 0.07332, 0.3309, 0.07332, 0.3309, 0.08706, 0.01281, 0.7827, 0.3072, 0.7827, 0.3072, 0.8032, 0.3057, 0.8066, 0.302, 0.8079, 0.01809, 0.8079, 0.01436, 0.8066, 0.01281, 0.8032, 0.3029, 0.1609, 0.3029, 0.1746, 0.02352, 0.1746, 0.02352, 0.1609, 0.01281, 0.3929, 0.3072, 0.3929, 0.3072, 0.4134, 0.3057, 0.4168, 0.302, 0.4182, 0.01809, 0.4182, 0.01436, 0.4168, 0.01281, 0.4134, 0.01748, 0.1609, 0.01748, 0.1746, 0.01386, 0.1746, 0.01386, 0.1609, 0.4198, 0.01799, 0.4198, 0.03173, 0.3997, 0.03173, 0.3997, 0.01799, 0.02352, 0.1609, 0.02352, 0.1746, 0.01959, 0.1746, 0.01959, 0.1609, 0.01959, 0.1609, 0.01959, 0.1746, 0.01748, 0.1746, 0.01748, 0.1609, 0.3029, 0.1746, 0.3029, 0.1609, 0.3064, 0.1609, 0.3064, 0.1746, 0.3961, 0.03173, 0.3961, 0.01799, 0.3997, 0.01799, 0.3997, 0.03173, 0.01281, 0.7472, 0.3072, 0.7472, 0.3072, 0.7678, 0.3057, 0.7711, 0.302, 0.7725, 0.01809, 0.7725, 0.01436, 0.7711, 0.01281, 0.7678, 0.3029, 0.03789, 0.3029, 0.05164, 0.02352, 0.05164, 0.02352, 0.03789, 0.01296, 0.3182, 0.3074, 0.3182, 0.3074, 0.3387, 0.3058, 0.3421, 0.3021, 0.3435, 0.01824, 0.3435, 0.01451, 0.3421, 0.01296, 0.3387, 0.01748, 0.03789, 0.01748, 0.05164, 0.01386, 0.05164, 0.01386, 0.03789, 0.3842, 0.01915, 0.3842, 0.03289, 0.3641, 0.03289, 0.3641, 0.01915, 0.02352, 0.03789, 0.02352, 0.05164, 0.01959, 0.05164, 0.01959, 0.03789, 0.01959, 0.03789, 0.01959, 0.05164, 0.01748, 0.05164, 0.01748, 0.03789, 0.3029, 0.05164, 0.3029, 0.03789, 0.3064, 0.03789, 0.3064, 0.05164, 0.3605, 0.03289, 0.3605, 0.01915, 0.3641, 0.01915, 0.3641, 0.03289, 0.01281, 0.7118, 0.3072, 0.7118, 0.3072, 0.7323, 0.3057, 0.7357, 0.302, 0.7371, 0.01809, 0.7371, 0.01436, 0.7357, 0.01281, 0.7323, 0.302, 0.01643, 0.302, 0.03017, 0.02257, 0.03017, 0.02257, 0.01643, 0.01296, 0.3536, 0.3074, 0.3536, 0.3074, 0.3742, 0.3058, 0.3775, 0.3021, 0.3789, 0.01824, 0.3789, 0.01451, 0.3775, 0.01296, 0.3742, 0.01654, 0.01643, 0.01654, 0.03017, 0.01291, 0.03017, 0.01291, 0.01643, 0.4536, 0.01799, 0.4536, 0.03173, 0.4335, 0.03173, 0.4335, 0.01799, 0.02257, 0.01643, 0.02257, 0.03017, 0.01865, 0.03017, 0.01865, 0.01643, 0.01865, 0.01643, 0.01865, 0.03017, 0.01654, 0.03017, 0.01654, 0.01643, 0.302, 0.03017, 0.302, 0.01643, 0.3054, 0.01643, 0.3054, 0.03017, 0.4299, 0.03173, 0.4299, 0.01799, 0.4335, 0.01799, 0.4335, 0.03173, 0.01281, 0.6764, 0.3072, 0.6764, 0.3072, 0.6969, 0.3057, 0.7003, 0.302, 0.7016, 0.01809, 0.7016, 0.01436, 0.7003, 0.01281, 0.6969, 0.3029, 0.137, 0.3029, 0.1507, 0.02352, 0.1507, 0.02352, 0.137, 0.0139, 0.2731, 0.3083, 0.2731, 0.3083, 0.2936, 0.3068, 0.297, 0.3031, 0.2984, 0.01919, 0.2984, 0.01545, 0.297, 0.0139, 0.2936, 0.01748, 0.137, 0.01748, 0.1507, 0.01386, 0.1507, 0.01386, 0.137, 0.3509, 0.04943, 0.3509, 0.06317, 0.3309, 0.06317, 0.3309, 0.04943, 0.02352, 0.137, 0.02352, 0.1507, 0.01959, 0.1507, 0.01959, 0.137, 0.01959, 0.137, 0.01959, 0.1507, 0.01748, 0.1507, 0.01748, 0.137, 0.3029, 0.1507, 0.3029, 0.137, 0.3064, 0.137, 0.3064, 0.1507, 0.3273, 0.06317, 0.3273, 0.04943, 0.3309, 0.04943, 0.3309, 0.06317, 0.01281, 0.6409, 0.3072, 0.6409, 0.3072, 0.6615, 0.3057, 0.6648, 0.302, 0.6662, 0.01809, 0.6662, 0.01436, 0.6648, 0.01281, 0.6615])
me_cube_017.materials.append(None)
me_cube_017.update()
me_circle_001 = bpy.data.meshes.new('Circle.001')
me_circle_001.from_pydata([(0.0313, -0.0347, 0.1575), (0.03086, -0.0347, 0.1576), (0.03025, -0.0347, 0.1574), (0.02951, -0.0347, 0.1569), (0.02873, -0.0347, 0.1561), (0.02798, -0.0347, 0.1552), (0.02733, -0.0347, 0.1542), (0.02684, -0.0347, 0.1532), (0.02658, -0.0347, 0.1523), (0.02655, -0.0347, 0.1516), (0.02677, -0.0347, 0.1512), (0.0272, -0.0347, 0.1511), (0.02782, -0.0347, 0.1513), (0.02856, -0.0347, 0.1518), (0.02934, -0.0347, 0.1526), (0.03009, -0.0347, 0.1535), (0.03074, -0.0347, 0.1545), (0.03122, -0.0347, 0.1555), (0.03149, -0.0347, 0.1564), (0.03152, -0.0347, 0.1571), (0.03312, -0.0347, 0.1531), (0.03109, -0.0347, 0.1503), (0.03135, -0.0347, 0.1502), (0.03168, -0.0347, 0.1503), (0.03205, -0.0347, 0.1505), (0.03243, -0.0347, 0.1508), (0.03278, -0.0347, 0.1512), (0.03306, -0.0347, 0.1517), (0.03325, -0.0347, 0.1522), (0.03332, -0.0347, 0.1526), (0.03328, -0.0347, 0.1529), (0.03095, -0.0347, 0.1505), (0.03112, -0.0347, 0.1507), (0.0315, -0.0347, 0.1509), (0.03187, -0.0347, 0.1512), (0.03222, -0.0347, 0.1516), (0.0325, -0.0347, 0.1521), (0.03269, -0.0347, 0.1526), (0.03276, -0.0347, 0.153), (0.03285, -0.0347, 0.1532), (0.03236, -0.0347, 0.1539), (0.03025, -0.0347, 0.151), (0.03062, -0.0347, 0.1508), (0.03097, -0.0347, 0.1508), (0.03135, -0.0347, 0.151), (0.03175, -0.0347, 0.1514), (0.03211, -0.0347, 0.1518), (0.0324, -0.0347, 0.1523), (0.03259, -0.0347, 0.1528), (0.03267, -0.0347, 0.1532), (0.03263, -0.0347, 0.1536), (0.02789, -0.0347, 0.151), (0.02848, -0.0347, 0.1514), (0.02894, -0.0347, 0.1517), (0.02977, -0.0347, 0.1524), (0.03053, -0.0347, 0.1534), (0.03116, -0.0347, 0.1544), (0.03159, -0.0347, 0.1554), (0.03182, -0.0347, 0.1564), (0.03223, -0.0347, 0.1562), (0.02808, -0.0347, 0.1508), (0.0286, -0.0347, 0.1508), (0.03203, -0.0347, 0.1564), (0.03174, -0.0347, 0.156), (0.0281, -0.0347, 0.1512), (0.02359, -0.0347, 0.1588), (0.02393, -0.0347, 0.1589), (0.02433, -0.0347, 0.1588), (0.02375, -0.0347, 0.1581), (0.02352, -0.0347, 0.1584), (0.02606, -0.0347, 0.1574), (0.02629, -0.0347, 0.1571), (0.02622, -0.0347, 0.1567), (0.02588, -0.0347, 0.1566), (0.02548, -0.0347, 0.1567), (0.02706, -0.0347, 0.1613), (0.02742, -0.0347, 0.1612), (0.02768, -0.0347, 0.1609), (0.02681, -0.0347, 0.1606), (0.0268, -0.0347, 0.161), (0.02842, -0.0347, 0.1588), (0.02842, -0.0347, 0.1584), (0.02816, -0.0347, 0.1581), (0.0278, -0.0347, 0.1581), (0.02754, -0.0347, 0.1585), (0.02195, -0.0347, 0.1544), (0.02213, -0.0347, 0.1547), (0.02254, -0.0347, 0.1548), (0.0225, -0.0347, 0.1539), (0.0221, -0.0347, 0.154), (0.02475, -0.0347, 0.1547), (0.02514, -0.0347, 0.1546), (0.0253, -0.0347, 0.1542), (0.02512, -0.0347, 0.1539), (0.02471, -0.0347, 0.1538), (0.1024, -0.0347, 0.1544), (0.1013, -0.0347, 0.157), (0.1013, -0.0347, 0.1571), (0.1014, -0.0347, 0.1572), (0.1014, -0.0347, 0.1573), (0.1015, -0.0347, 0.1573), (0.1025, -0.0347, 0.1573), (0.1026, -0.0347, 0.1573), (0.1027, -0.0347, 0.1573), (0.1028, -0.0347, 0.1572), (0.1028, -0.0347, 0.1571), (0.1034, -0.0347, 0.1556), (0.1045, -0.0347, 0.1571), (0.1046, -0.0347, 0.1572), (0.1047, -0.0347, 0.1573), (0.1048, -0.0347, 0.1573), (0.1049, -0.0347, 0.1573), (0.1061, -0.0347, 0.1573), (0.1062, -0.0347, 0.1573), (0.1062, -0.0347, 0.1573), (0.1062, -0.0347, 0.1572), (0.1062, -0.0347, 0.1572), (0.1062, -0.0347, 0.1571), (0.1062, -0.0347, 0.157), (0.104, -0.0347, 0.1542), (0.1051, -0.0347, 0.1515), (0.1052, -0.0347, 0.1515), (0.1052, -0.0347, 0.1515), (0.1051, -0.0347, 0.1514), (0.1051, -0.0347, 0.1513), (0.105, -0.0347, 0.1513), (0.1049, -0.0347, 0.1513), (0.1039, -0.0347, 0.1513), (0.1038, -0.0347, 0.1513), (0.1037, -0.0347, 0.1513), (0.1037, -0.0347, 0.1514), (0.1037, -0.0347, 0.1515), (0.103, -0.0347, 0.1529), (0.1019, -0.0347, 0.1515), (0.1018, -0.0347, 0.1514), (0.1018, -0.0347, 0.1513), (0.1017, -0.0347, 0.1513), (0.1016, -0.0347, 0.1513), (0.1003, -0.0347, 0.1513), (0.1003, -0.0347, 0.1513), (0.1002, -0.0347, 0.1513), (0.1002, -0.0347, 0.1514), (0.1002, -0.0347, 0.1514), (0.1002, -0.0347, 0.1515), (0.1003, -0.0347, 0.1515), (0.1001, -0.0347, 0.1572), (0.1002, -0.0347, 0.1572), (0.1002, -0.0347, 0.1571), (0.1, -0.0347, 0.1562), (0.09998, -0.0347, 0.1561), (0.09992, -0.0347, 0.156), (0.09985, -0.0347, 0.1559), (0.09977, -0.0347, 0.1559), (0.09761, -0.0347, 0.1559), (0.0974, -0.0347, 0.1547), (0.09942, -0.0347, 0.1547), (0.09949, -0.0347, 0.1547), (0.09954, -0.0347, 0.1547), (0.09957, -0.0347, 0.1546), (0.09957, -0.0347, 0.1545), (0.09941, -0.0347, 0.1536), (0.09938, -0.0347, 0.1535), (0.09932, -0.0347, 0.1534), (0.09925, -0.0347, 0.1534), (0.09917, -0.0347, 0.1534), (0.09716, -0.0347, 0.1534), (0.09683, -0.0347, 0.1515), (0.0968, -0.0347, 0.1514), (0.09674, -0.0347, 0.1513), (0.09667, -0.0347, 0.1513), (0.09659, -0.0347, 0.1513), (0.09565, -0.0347, 0.1513), (0.09558, -0.0347, 0.1513), (0.09552, -0.0347, 0.1513), (0.09549, -0.0347, 0.1514), (0.09549, -0.0347, 0.1515), (0.09649, -0.0347, 0.1571), (0.09651, -0.0347, 0.1572), (0.09657, -0.0347, 0.1572), (0.09664, -0.0347, 0.1573), (0.09672, -0.0347, 0.1573), (0.1, -0.0347, 0.1573), (0.1001, -0.0347, 0.1573), (0.09474, -0.0347, 0.1556), (0.09468, -0.0347, 0.1555), (0.09462, -0.0347, 0.1555), (0.09367, -0.0347, 0.1555), (0.09359, -0.0347, 0.1555), (0.09352, -0.0347, 0.1555), (0.09346, -0.0347, 0.1556), (0.09341, -0.0347, 0.1556), (0.09339, -0.0347, 0.1557), (0.09334, -0.0347, 0.1558), (0.09325, -0.0347, 0.1559), (0.09312, -0.0347, 0.1559), (0.09294, -0.0347, 0.156), (0.09274, -0.0347, 0.156), (0.09245, -0.0347, 0.156), (0.09221, -0.0347, 0.1559), (0.09204, -0.0347, 0.1558), (0.09196, -0.0347, 0.1556), (0.09195, -0.0347, 0.1555), (0.09195, -0.0347, 0.1555), (0.09198, -0.0347, 0.1554), (0.09207, -0.0347, 0.1553), (0.09223, -0.0347, 0.1552), (0.09244, -0.0347, 0.1551), (0.09276, -0.0347, 0.155), (0.09323, -0.0347, 0.1549), (0.09379, -0.0347, 0.1547), (0.0942, -0.0347, 0.1544), (0.09444, -0.0347, 0.1539), (0.09452, -0.0347, 0.1534), (0.09451, -0.0347, 0.1532), (0.09448, -0.0347, 0.153), (0.0942, -0.0347, 0.1522), (0.09369, -0.0347, 0.1516), (0.09294, -0.0347, 0.1513), (0.09198, -0.0347, 0.1512), (0.09145, -0.0347, 0.1512), (0.09096, -0.0347, 0.1514), (0.09055, -0.0347, 0.1517), (0.09024, -0.0347, 0.1521), (0.09005, -0.0347, 0.1525), (0.09001, -0.0347, 0.153), (0.09003, -0.0347, 0.153), (0.09008, -0.0347, 0.1531), (0.09014, -0.0347, 0.1531), (0.09019, -0.0347, 0.1532), (0.09114, -0.0347, 0.1532), (0.09129, -0.0347, 0.1531), (0.09139, -0.0347, 0.153), (0.09142, -0.0347, 0.153), (0.09148, -0.0347, 0.1529), (0.09158, -0.0347, 0.1528), (0.09173, -0.0347, 0.1527), (0.09192, -0.0347, 0.1526), (0.09216, -0.0347, 0.1526), (0.09285, -0.0347, 0.1527), (0.09314, -0.0347, 0.153), (0.09313, -0.0347, 0.1532), (0.09305, -0.0347, 0.1533), (0.09289, -0.0347, 0.1534), (0.09267, -0.0347, 0.1535), (0.09235, -0.0347, 0.1536), (0.09188, -0.0347, 0.1537), (0.09172, -0.0347, 0.1537), (0.09086, -0.0347, 0.1542), (0.09058, -0.0347, 0.1551), (0.09059, -0.0347, 0.1554), (0.09062, -0.0347, 0.1556), (0.09087, -0.0347, 0.1563), (0.09133, -0.0347, 0.1569), (0.09202, -0.0347, 0.1573), (0.09291, -0.0347, 0.1574), (0.09343, -0.0347, 0.1573), (0.0939, -0.0347, 0.1571), (0.0943, -0.0347, 0.1568), (0.09459, -0.0347, 0.1565), (0.09476, -0.0347, 0.1561), (0.09481, -0.0347, 0.1557), (0.09478, -0.0347, 0.1556), (0.06652, -0.0347, 0.1524), (0.06513, -0.0347, 0.1523), (0.06414, -0.0347, 0.1516), (0.06414, -0.0347, 0.1508), (0.06483, -0.0347, 0.1502), (0.06594, -0.0347, 0.15), (0.06705, -0.0347, 0.1502), (0.06774, -0.0347, 0.1508), (0.06774, -0.0347, 0.1516), (0.05923, -0.0347, 0.1525), (0.05801, -0.0347, 0.1523), (0.05703, -0.0347, 0.1516), (0.05703, -0.0347, 0.1509), (0.05771, -0.0347, 0.1503), (0.05883, -0.0347, 0.15), (0.05994, -0.0347, 0.1503), (0.06062, -0.0347, 0.1509), (0.06062, -0.0347, 0.1516), (0.06734, -0.0347, 0.1598), (0.06473, -0.0347, 0.1579), (0.05968, -0.0347, 0.1596), (0.06038, -0.0347, 0.1595), (0.06144, -0.0347, 0.1592), (0.0629, -0.0347, 0.1591), (0.06435, -0.0347, 0.1591), (0.06559, -0.0347, 0.1593), (0.06656, -0.0347, 0.1598), (0.06305, -0.0347, 0.1578), (0.06156, -0.0347, 0.1579), (0.06061, -0.0347, 0.1582), (0.06652, -0.0347, 0.1583), (0.05926, -0.0347, 0.159), (0.06775, -0.0347, 0.1592)], [], [(1, 2, 3, 4, 5, 6, 7, 8, 9, 10, 11, 12, 13, 14, 15, 16, 17, 18, 19, 0), (22, 23, 24, 25, 26, 27, 28, 29, 30, 20, 39, 38, 37, 36, 35, 34, 33, 32, 31, 21), (42, 43, 44, 45, 46, 47, 48, 49, 50, 40, 59, 62, 58, 63, 57, 56, 55, 54, 53, 52, 64, 51, 60, 61, 41), (65, 69, 68, 74, 73, 72, 71, 70, 67, 66), (75, 79, 78, 84, 83, 82, 81, 80, 77, 76), (85, 89, 88, 94, 93, 92, 91, 90, 87, 86), (99, 101, 100), (99, 102, 101), (110, 112, 111), (110, 113, 112), (110, 114, 113), (109, 114, 110), (99, 103, 102), (98, 103, 99), (109, 115, 114), (108, 115, 109), (98, 104, 103), (108, 116, 115), (97, 104, 98), (107, 116, 108), (97, 105, 104), (107, 117, 116), (96, 105, 97), (106, 117, 107), (96, 106, 105), (106, 118, 117), (95, 106, 96), (106, 119, 118), (95, 119, 106), (144, 119, 95), (144, 132, 119), (132, 120, 119), (144, 133, 132), (131, 120, 132), (143, 133, 144), (131, 121, 120), (131, 122, 121), (142, 133, 143), (142, 134, 133), (130, 122, 131), (130, 123, 122), (141, 134, 142), (130, 124, 123), (141, 135, 134), (129, 124, 130), (140, 135, 141), (129, 125, 124), (139, 135, 140), (139, 136, 135), (128, 125, 129), (128, 126, 125), (138, 136, 139), (138, 137, 136), (127, 126, 128), (179, 181, 180), (179, 182, 181), (178, 182, 179), (178, 145, 182), (177, 145, 178), (177, 146, 145), (176, 146, 177), (176, 147, 146), (175, 153, 176), (153, 147, 176), (153, 148, 147), (153, 149, 148), (153, 150, 149), (153, 151, 150), (153, 152, 151), (175, 154, 153), (175, 165, 154), (165, 155, 154), (165, 156, 155), (165, 157, 156), (165, 158, 157), (165, 159, 158), (165, 160, 159), (165, 161, 160), (165, 162, 161), (165, 163, 162), (165, 164, 163), (175, 166, 165), (174, 166, 175), (174, 167, 166), (173, 167, 174), (173, 168, 167), (172, 168, 173), (172, 169, 168), (172, 170, 169), (171, 170, 172), (253, 255, 254), (253, 256, 255), (252, 256, 253), (252, 257, 256), (251, 257, 252), (251, 258, 257), (251, 259, 258), (250, 197, 251), (197, 196, 251), (196, 259, 251), (196, 195, 259), (195, 260, 259), (194, 260, 195), (250, 198, 197), (193, 260, 194), (250, 199, 198), (192, 260, 193), (250, 200, 199), (191, 260, 192), (191, 261, 260), (190, 261, 191), (189, 261, 190), (189, 183, 261), (249, 200, 250), (188, 183, 189), (249, 201, 200), (188, 184, 183), (249, 202, 201), (187, 184, 188), (187, 185, 184), (186, 185, 187), (249, 203, 202), (248, 203, 249), (248, 204, 203), (248, 205, 204), (248, 206, 205), (247, 206, 248), (247, 207, 206), (247, 208, 207), (247, 209, 208), (247, 210, 209), (247, 211, 210), (246, 211, 247), (246, 212, 211), (245, 212, 246), (244, 212, 245), (243, 212, 244), (242, 212, 243), (242, 213, 212), (241, 213, 242), (240, 213, 241), (240, 214, 213), (239, 214, 240), (227, 229, 228), (227, 230, 229), (226, 230, 227), (226, 231, 230), (225, 231, 226), (224, 231, 225), (224, 232, 231), (238, 214, 239), (224, 233, 232), (238, 215, 214), (223, 233, 224), (223, 234, 233), (223, 235, 234), (237, 215, 238), (223, 236, 235), (223, 237, 236), (223, 215, 237), (222, 215, 223), (222, 216, 215), (221, 216, 222), (220, 216, 221), (220, 217, 216), (219, 217, 220), (219, 218, 217), (263, 264, 265, 266, 267, 268, 269, 270, 294, 280, 288, 287, 286, 285, 284, 283, 282, 293, 271, 272, 273, 274, 275, 276, 277, 278, 279, 291, 290, 289, 281, 292, 262)])
_uv = me_circle_001.uv_layers.new(name='UVMap')
_uv.uv.foreach_set('vector', [0.8579, 0.01025, 0.8579, 0.01039, 0.8578, 0.01056, 0.8576, 0.01074, 0.8574, 0.01092, 0.8571, 0.01107, 0.8569, 0.01118, 0.8567, 0.01125, 0.8565, 0.01125, 0.8564, 0.0112, 0.8564, 0.0111, 0.8565, 0.01096, 0.8566, 0.01078, 0.8568, 0.0106, 0.857, 0.01043, 0.8572, 0.01028, 0.8574, 0.01016, 0.8576, 0.0101, 0.8578, 0.0101, 0.8579, 0.01015, 0.8562, 0.01013, 0.8562, 0.01006, 0.8563, 0.00997, 0.8563, 0.009882, 0.8564, 0.009801, 0.8565, 0.009736, 0.8567, 0.009692, 0.8568, 0.009674, 0.8568, 0.009685, 0.8569, 0.009722, 0.8569, 0.009784, 0.8568, 0.009805, 0.8567, 0.009822, 0.8566, 0.009866, 0.8565, 0.009931, 0.8564, 0.01001, 0.8564, 0.0101, 0.8563, 0.01019, 0.8563, 0.01023, 0.8562, 0.01019, 0.8563, 0.0103, 0.8563, 0.01022, 0.8564, 0.01013, 0.8565, 0.01004, 0.8566, 0.009958, 0.8567, 0.00989, 0.8568, 0.009845, 0.8569, 0.009826, 0.857, 0.009837, 0.857, 0.009898, 0.8576, 0.009928, 0.8576, 0.009975, 0.8576, 0.01003, 0.8576, 0.01004, 0.8574, 0.01008, 0.8572, 0.01018, 0.8569, 0.01033, 0.8567, 0.0105, 0.8565, 0.0107, 0.8565, 0.0108, 0.8564, 0.01089, 0.8564, 0.01094, 0.8563, 0.01089, 0.8563, 0.01077, 0.8564, 0.01039, 0.8582, 0.01194, 0.8581, 0.01196, 0.858, 0.0119, 0.8577, 0.0115, 0.8577, 0.01141, 0.8577, 0.01133, 0.8578, 0.01131, 0.8579, 0.01137, 0.8582, 0.01177, 0.8582, 0.01186, 0.8588, 0.01113, 0.8587, 0.01119, 0.8586, 0.01119, 0.8581, 0.01102, 0.858, 0.01096, 0.858, 0.01088, 0.8581, 0.01082, 0.8582, 0.01082, 0.8587, 0.01099, 0.8588, 0.01105, 0.8572, 0.01232, 0.8571, 0.01229, 0.8571, 0.0122, 0.857, 0.01168, 0.8571, 0.01159, 0.8571, 0.01154, 0.8572, 0.01158, 0.8572, 0.01167, 0.8573, 0.01219, 0.8572, 0.01228, 0.8579, 0.002111, 0.8579, 0.001854, 0.8579, 0.002091, 0.8579, 0.002111, 0.8579, 0.00183, 0.8579, 0.001854, 0.8579, 0.001335, 0.8579, 0.001023, 0.8579, 0.001309, 0.8579, 0.001335, 0.8579, 0.00101, 0.8579, 0.001023, 0.8579, 0.001335, 0.8579, 0.001001, 0.8579, 0.00101, 0.8579, 0.001353, 0.8579, 0.001001, 0.8579, 0.001335, 0.8579, 0.002111, 0.8579, 0.001815, 0.8579, 0.00183, 0.8578, 0.002128, 0.8579, 0.001815, 0.8579, 0.002111, 0.8579, 0.001353, 0.8578, 0.0009949, 0.8579, 0.001001, 0.8578, 0.001369, 0.8578, 0.0009949, 0.8579, 0.001353, 0.8578, 0.002128, 0.8578, 0.001804, 0.8579, 0.001815, 0.8578, 0.001369, 0.8578, 0.0009931, 0.8578, 0.0009949, 0.8578, 0.002138, 0.8578, 0.001804, 0.8578, 0.002128, 0.8578, 0.001387, 0.8578, 0.0009931, 0.8578, 0.001369, 0.8578, 0.002138, 0.8578, 0.001792, 0.8578, 0.001804, 0.8578, 0.001387, 0.8578, 0.0009956, 0.8578, 0.0009931, 0.8578, 0.002135, 0.8578, 0.001792, 0.8578, 0.002138, 0.8575, 0.001647, 0.8578, 0.0009956, 0.8578, 0.001387, 0.8578, 0.002135, 0.8575, 0.001647, 0.8578, 0.001792, 0.8575, 0.001647, 0.8578, 0.001003, 0.8578, 0.0009956, 0.8572, 0.001878, 0.8575, 0.001647, 0.8578, 0.002135, 0.8575, 0.001647, 0.8571, 0.001506, 0.8578, 0.001003, 0.8572, 0.001878, 0.8571, 0.001506, 0.8575, 0.001647, 0.8565, 0.002386, 0.8571, 0.001506, 0.8572, 0.001878, 0.8565, 0.002386, 0.8568, 0.001738, 0.8571, 0.001506, 0.8568, 0.001738, 0.8565, 0.001249, 0.8571, 0.001506, 0.8565, 0.002386, 0.8565, 0.002004, 0.8568, 0.001738, 0.8565, 0.001594, 0.8565, 0.001249, 0.8568, 0.001738, 0.8565, 0.002393, 0.8565, 0.002004, 0.8565, 0.002386, 0.8565, 0.001594, 0.8565, 0.001245, 0.8565, 0.001249, 0.8565, 0.001594, 0.8565, 0.001244, 0.8565, 0.001245, 0.8565, 0.002396, 0.8565, 0.002004, 0.8565, 0.002393, 0.8565, 0.002396, 0.8565, 0.00202, 0.8565, 0.002004, 0.8565, 0.001583, 0.8565, 0.001244, 0.8565, 0.001594, 0.8565, 0.001583, 0.8565, 0.001247, 0.8565, 0.001244, 0.8565, 0.002394, 0.8565, 0.00202, 0.8565, 0.002396, 0.8565, 0.001583, 0.8565, 0.001259, 0.8565, 0.001247, 0.8565, 0.002394, 0.8565, 0.002036, 0.8565, 0.00202, 0.8565, 0.001572, 0.8565, 0.001259, 0.8565, 0.001583, 0.8565, 0.002388, 0.8565, 0.002036, 0.8565, 0.002394, 0.8565, 0.001572, 0.8565, 0.001275, 0.8565, 0.001259, 0.8565, 0.002378, 0.8565, 0.002036, 0.8565, 0.002388, 0.8565, 0.002378, 0.8565, 0.002054, 0.8565, 0.002036, 0.8565, 0.001556, 0.8565, 0.001275, 0.8565, 0.001572, 0.8565, 0.001556, 0.8565, 0.001292, 0.8565, 0.001275, 0.8565, 0.002366, 0.8565, 0.002054, 0.8565, 0.002378, 0.8565, 0.002366, 0.8565, 0.00208, 0.8565, 0.002054, 0.8565, 0.001531, 0.8565, 0.001292, 0.8565, 0.001556, 0.8579, 0.003227, 0.8579, 0.002441, 0.8579, 0.00321, 0.8579, 0.003227, 0.8579, 0.002424, 0.8579, 0.002441, 0.8578, 0.003244, 0.8579, 0.002424, 0.8579, 0.003227, 0.8578, 0.003244, 0.8578, 0.002411, 0.8579, 0.002424, 0.8578, 0.003257, 0.8578, 0.002411, 0.8578, 0.003244, 0.8578, 0.003257, 0.8578, 0.002404, 0.8578, 0.002411, 0.8578, 0.003263, 0.8578, 0.002404, 0.8578, 0.003257, 0.8578, 0.003263, 0.8578, 0.002404, 0.8578, 0.002404, 0.8565, 0.003496, 0.8575, 0.003001, 0.8578, 0.003263, 0.8575, 0.003001, 0.8578, 0.002404, 0.8578, 0.003263, 0.8575, 0.003001, 0.8576, 0.002443, 0.8578, 0.002404, 0.8575, 0.003001, 0.8576, 0.002449, 0.8576, 0.002443, 0.8575, 0.003001, 0.8576, 0.002463, 0.8576, 0.002449, 0.8575, 0.003001, 0.8575, 0.00248, 0.8576, 0.002463, 0.8575, 0.003001, 0.8575, 0.002498, 0.8575, 0.00248, 0.8565, 0.003496, 0.8573, 0.00305, 0.8575, 0.003001, 0.8565, 0.003496, 0.8569, 0.003107, 0.8573, 0.00305, 0.8569, 0.003107, 0.8573, 0.00258, 0.8573, 0.00305, 0.8569, 0.003107, 0.8573, 0.002564, 0.8573, 0.00258, 0.8569, 0.003107, 0.8573, 0.002551, 0.8573, 0.002564, 0.8569, 0.003107, 0.8572, 0.002544, 0.8573, 0.002551, 0.8569, 0.003107, 0.8572, 0.002545, 0.8572, 0.002544, 0.8569, 0.003107, 0.857, 0.002582, 0.8572, 0.002545, 0.8569, 0.003107, 0.857, 0.002589, 0.857, 0.002582, 0.8569, 0.003107, 0.857, 0.002602, 0.857, 0.002589, 0.8569, 0.003107, 0.8569, 0.00262, 0.857, 0.002602, 0.8569, 0.003107, 0.8569, 0.002638, 0.8569, 0.00262, 0.8565, 0.003496, 0.8565, 0.003184, 0.8569, 0.003107, 0.8565, 0.003495, 0.8565, 0.003184, 0.8565, 0.003496, 0.8565, 0.003495, 0.8565, 0.003191, 0.8565, 0.003184, 0.8565, 0.003488, 0.8565, 0.003191, 0.8565, 0.003495, 0.8565, 0.003488, 0.8565, 0.003204, 0.8565, 0.003191, 0.8565, 0.003475, 0.8565, 0.003204, 0.8565, 0.003488, 0.8565, 0.003475, 0.8565, 0.00322, 0.8565, 0.003204, 0.8565, 0.003475, 0.8565, 0.003238, 0.8565, 0.00322, 0.8565, 0.003459, 0.8565, 0.003238, 0.8565, 0.003475, 0.8579, 0.004304, 0.8579, 0.003975, 0.8579, 0.004097, 0.8579, 0.004304, 0.8578, 0.003865, 0.8579, 0.003975, 0.8578, 0.004463, 0.8578, 0.003865, 0.8579, 0.004304, 0.8578, 0.004463, 0.8578, 0.003774, 0.8578, 0.003865, 0.8576, 0.004572, 0.8578, 0.003774, 0.8578, 0.004463, 0.8576, 0.004572, 0.8577, 0.003706, 0.8578, 0.003774, 0.8576, 0.004572, 0.8576, 0.003665, 0.8577, 0.003706, 0.8575, 0.00463, 0.8576, 0.004204, 0.8576, 0.004572, 0.8576, 0.004204, 0.8576, 0.004137, 0.8576, 0.004572, 0.8576, 0.004137, 0.8576, 0.003665, 0.8576, 0.004572, 0.8576, 0.004137, 0.8576, 0.004089, 0.8576, 0.003665, 0.8576, 0.004089, 0.8575, 0.003654, 0.8576, 0.003665, 0.8575, 0.004048, 0.8575, 0.003654, 0.8576, 0.004089, 0.8575, 0.00463, 0.8575, 0.004259, 0.8576, 0.004204, 0.8575, 0.004017, 0.8575, 0.003654, 0.8575, 0.004048, 0.8575, 0.00463, 0.8575, 0.004299, 0.8575, 0.004259, 0.8575, 0.003997, 0.8575, 0.003654, 0.8575, 0.004017, 0.8575, 0.00463, 0.8575, 0.004319, 0.8575, 0.004299, 0.8575, 0.003985, 0.8575, 0.003654, 0.8575, 0.003997, 0.8575, 0.003985, 0.8575, 0.00366, 0.8575, 0.003654, 0.8575, 0.003981, 0.8575, 0.00366, 0.8575, 0.003985, 0.8575, 0.003967, 0.8575, 0.00366, 0.8575, 0.003981, 0.8575, 0.003967, 0.8575, 0.003671, 0.8575, 0.00366, 0.8574, 0.004637, 0.8575, 0.004319, 0.8575, 0.00463, 0.8575, 0.003955, 0.8575, 0.003671, 0.8575, 0.003967, 0.8574, 0.004637, 0.8575, 0.00432, 0.8575, 0.004319, 0.8575, 0.003955, 0.8574, 0.003685, 0.8575, 0.003671, 0.8574, 0.004637, 0.8574, 0.00432, 0.8575, 0.00432, 0.8574, 0.003939, 0.8574, 0.003685, 0.8575, 0.003955, 0.8574, 0.003939, 0.8574, 0.003698, 0.8574, 0.003685, 0.8574, 0.003918, 0.8574, 0.003698, 0.8574, 0.003939, 0.8574, 0.004637, 0.8574, 0.004313, 0.8574, 0.00432, 0.8574, 0.00464, 0.8574, 0.004313, 0.8574, 0.004637, 0.8574, 0.00464, 0.8574, 0.004292, 0.8574, 0.004313, 0.8574, 0.00464, 0.8574, 0.004256, 0.8574, 0.004292, 0.8574, 0.00464, 0.8573, 0.004205, 0.8574, 0.004256, 0.8571, 0.004574, 0.8573, 0.004205, 0.8574, 0.00464, 0.8571, 0.004574, 0.8573, 0.00413, 0.8573, 0.004205, 0.8571, 0.004574, 0.8573, 0.004023, 0.8573, 0.00413, 0.8571, 0.004574, 0.8572, 0.00389, 0.8573, 0.004023, 0.8571, 0.004574, 0.8572, 0.003796, 0.8572, 0.00389, 0.8571, 0.004574, 0.8571, 0.00374, 0.8572, 0.003796, 0.857, 0.004374, 0.8571, 0.00374, 0.8571, 0.004574, 0.857, 0.004374, 0.857, 0.003722, 0.8571, 0.00374, 0.857, 0.004337, 0.857, 0.003722, 0.857, 0.004374, 0.857, 0.004228, 0.857, 0.003722, 0.857, 0.004337, 0.857, 0.004152, 0.857, 0.003722, 0.857, 0.004228, 0.8569, 0.004101, 0.857, 0.003722, 0.857, 0.004152, 0.8569, 0.004101, 0.8569, 0.003724, 0.857, 0.003722, 0.8569, 0.004065, 0.8569, 0.003724, 0.8569, 0.004101, 0.8569, 0.004045, 0.8569, 0.003724, 0.8569, 0.004065, 0.8569, 0.004045, 0.8569, 0.003732, 0.8569, 0.003724, 0.8569, 0.004043, 0.8569, 0.003732, 0.8569, 0.004045, 0.8569, 0.004743, 0.8569, 0.004509, 0.8569, 0.004729, 0.8569, 0.004743, 0.8569, 0.004475, 0.8569, 0.004509, 0.8569, 0.004756, 0.8569, 0.004475, 0.8569, 0.004743, 0.8569, 0.004756, 0.8569, 0.00445, 0.8569, 0.004475, 0.8569, 0.004767, 0.8569, 0.00445, 0.8569, 0.004756, 0.8569, 0.004773, 0.8569, 0.00445, 0.8569, 0.004767, 0.8569, 0.004773, 0.8569, 0.004443, 0.8569, 0.00445, 0.8568, 0.00411, 0.8569, 0.003732, 0.8569, 0.004043, 0.8569, 0.004773, 0.8568, 0.004429, 0.8569, 0.004443, 0.8568, 0.00411, 0.8567, 0.003796, 0.8569, 0.003732, 0.8568, 0.004763, 0.8568, 0.004429, 0.8569, 0.004773, 0.8568, 0.004763, 0.8568, 0.004406, 0.8568, 0.004429, 0.8568, 0.004763, 0.8568, 0.004372, 0.8568, 0.004406, 0.8568, 0.004272, 0.8567, 0.003796, 0.8568, 0.00411, 0.8568, 0.004763, 0.8568, 0.004327, 0.8568, 0.004372, 0.8568, 0.004763, 0.8568, 0.004272, 0.8568, 0.004327, 0.8568, 0.004763, 0.8567, 0.003796, 0.8568, 0.004272, 0.8567, 0.004719, 0.8567, 0.003796, 0.8568, 0.004763, 0.8567, 0.004719, 0.8565, 0.003916, 0.8567, 0.003796, 0.8566, 0.004646, 0.8565, 0.003916, 0.8567, 0.004719, 0.8565, 0.00455, 0.8565, 0.003916, 0.8566, 0.004646, 0.8565, 0.00455, 0.8565, 0.004088, 0.8565, 0.003916, 0.8565, 0.004436, 0.8565, 0.004088, 0.8565, 0.00455, 0.8565, 0.004436, 0.8564, 0.004312, 0.8565, 0.004088, 0.8566, 0.00688, 0.8565, 0.00711, 0.8563, 0.00711, 0.8561, 0.00695, 0.8561, 0.006691, 0.8561, 0.006432, 0.8563, 0.006272, 0.8565, 0.006272, 0.8582, 0.00627, 0.8584, 0.006364, 0.8584, 0.006546, 0.8583, 0.006773, 0.8582, 0.007061, 0.8582, 0.007401, 0.8582, 0.00774, 0.8583, 0.007986, 0.8583, 0.008149, 0.8582, 0.008246, 0.8567, 0.008255, 0.8566, 0.008537, 0.8565, 0.008767, 0.8563, 0.008767, 0.8562, 0.008607, 0.8561, 0.008348, 0.8562, 0.00809, 0.8563, 0.00793, 0.8565, 0.00793, 0.858, 0.007933, 0.8579, 0.007711, 0.8579, 0.007366, 0.8579, 0.006974, 0.858, 0.006557, 0.8567, 0.006557])
me_circle_001.update()

# ---- objects
ob_handle = bpy.data.objects.new('Handle', me_cube_010)
ob_antena = bpy.data.objects.new('Antena', me_cylinder)
ob_slider1 = bpy.data.objects.new('Slider1', me_cube_012)
ob_slider0 = bpy.data.objects.new('Slider0', me_cube_014)
ob_slider2 = bpy.data.objects.new('Slider2', me_cube_015)
ob_body = bpy.data.objects.new('Body', me_cube_017)
ob_icons = bpy.data.objects.new('Icons', me_circle_001)

# ---- transforms, parenting, visibility, modifiers, constraints
ob_handle.location = (-4.967e-09, -0.008968, 0.14)
ob_antena.location = (-0.1323, 0.03815, 0.1888)
_m = ob_antena.modifiers.new('Auto Smooth', 'NODES')
_m.node_group = ng_auto_smooth
_gi = [s.identifier for s in ng_auto_smooth.interface.items_tree if s.item_type == 'SOCKET' and s.in_out == 'INPUT']
_m[_gi[1]] = 0.9774  # Angle
ob_slider1.location = (0.07767, -0.04221, 0.04027)
_m = ob_slider1.modifiers.new('Auto Smooth', 'NODES')
_m.node_group = ng_auto_smooth
_gi = [s.identifier for s in ng_auto_smooth.interface.items_tree if s.item_type == 'SOCKET' and s.in_out == 'INPUT']
_m[_gi[1]] = 0.9774  # Angle
ob_slider0.location = (0.04354, -0.04221, 0.04027)
_m = ob_slider0.modifiers.new('Auto Smooth', 'NODES')
_m.node_group = ng_auto_smooth
_gi = [s.identifier for s in ng_auto_smooth.interface.items_tree if s.item_type == 'SOCKET' and s.in_out == 'INPUT']
_m[_gi[1]] = 0.9774  # Angle
ob_slider2.location = (0.1118, -0.04221, 0.04027)
_m = ob_slider2.modifiers.new('Auto Smooth', 'NODES')
_m.node_group = ng_auto_smooth
_gi = [s.identifier for s in ng_auto_smooth.interface.items_tree if s.item_type == 'SOCKET' and s.in_out == 'INPUT']
_m[_gi[1]] = 0.9774  # Angle
ob_body.location = (0.0, 0.0, 0.0)
_m = ob_body.modifiers.new('Auto Smooth', 'NODES')
_m.node_group = ng_auto_smooth
_gi = [s.identifier for s in ng_auto_smooth.interface.items_tree if s.item_type == 'SOCKET' and s.in_out == 'INPUT']
_m[_gi[1]] = 0.9774  # Angle
ob_icons.location = (0.0, 0.0, 0.0)
ob_icons.hide_render = True

# ---- collection membership
col_collection.objects.link(ob_handle)
col_collection.objects.link(ob_antena)
col_collection.objects.link(ob_slider1)
col_collection.objects.link(ob_slider0)
col_collection.objects.link(ob_slider2)
col_collection.objects.link(ob_body)
col_collection.objects.link(ob_icons)

# ---- scene / render settings (as saved in the file)
scene.frame_start = 1; scene.frame_end = 250; scene.frame_set(1)
scene.render.engine = 'CYCLES'
scene.render.use_bake_multires = True
scene.cycles.sampling_pattern = 'TABULATED_SOBOL'
scene.cycles.use_light_tree = False
scene.cycles.bake_type = 'AO'
scene.view_settings.view_transform = 'Filmic'
bpy.context.view_layer.update()

# ---- added for rendering (the .blend has no active camera and no usable light): camera, sun
cam_auto = bpy.data.cameras.new('AutoCamera')
cam_auto.lens = 50.0
cam_auto.sensor_width = 36.0
cam_auto.clip_end = 1000.0
ob_auto_camera = bpy.data.objects.new('AutoCamera', cam_auto)
scene.collection.objects.link(ob_auto_camera)
ob_auto_camera.location = (0.425168, -0.512883, 0.501747)
ob_auto_camera.rotation_euler = (1.09748, -7.21219e-08, 0.694738)
scene.camera = ob_auto_camera
light_auto_sun = bpy.data.lights.new('AutoSun', 'SUN')
light_auto_sun.energy = 3.0
light_auto_sun.angle = 0.0523599
ob_auto_sun = bpy.data.objects.new('AutoSun', light_auto_sun)
scene.collection.objects.link(ob_auto_sun)
ob_auto_sun.rotation_euler = (0.872665, 0.174533, 0.523599)
bpy.context.view_layer.update()
